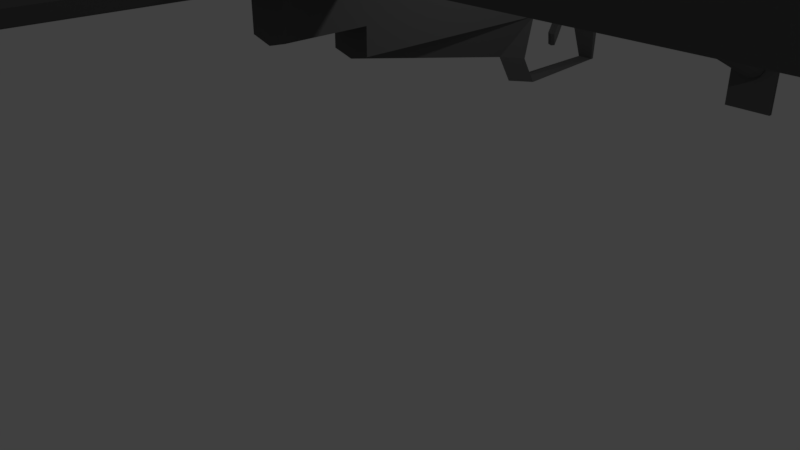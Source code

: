 # Source: sten.blend  (saved by Blender 2.79.0; exported with 4.5.12 LTS)
import bpy
from mathutils import Matrix  # noqa: F401  (used for matrix-valued properties, if any)

bpy.ops.wm.read_factory_settings(use_empty=True)
scene = bpy.context.scene
scene.name = 'Scene'

# ---- collections
col_collection_1 = bpy.data.collections.new('Collection 1'); scene.collection.children.link(col_collection_1)

# ---- materials (node trees are filled in below, after node groups)
mat_material_001 = bpy.data.materials.new('Material.001')
mat_material_001.alpha_threshold = 0.0
mat_material_001.use_transparent_shadow = False
mat_material_001.diffuse_color = (0.1156, 0.1156, 0.1156, 1.0)
mat_material_001.roughness = 0.5

# ---- material node trees

# ---- world
world_world = bpy.data.worlds.new('World'); scene.world = world_world
world_world.color = (0.05088, 0.05088, 0.05088)
world_world.use_sun_shadow = False
world_world.sun_shadow_jitter_overblur = 0.0
world_world.cycles.sampling_method = 'MANUAL'

# ---- cameras
cam_camera = bpy.data.cameras.new('Camera')
cam_camera.clip_end = 100.0
cam_camera.lens = 35.0
cam_camera.sensor_width = 32.0
cam_camera.sensor_height = 18.0
cam_camera.ortho_scale = 7.314
cam_camera.dof.focus_distance = 0.0
cam_camera.dof.aperture_fstop = 128.0

# ---- lights
light_lamp = bpy.data.lights.new('Lamp', 'POINT')
light_lamp.transmission_factor = 0.0
light_lamp.cutoff_distance = 30.0
light_lamp.energy = 100.0
light_lamp.shadow_buffer_clip_start = 1.001
light_lamp.shadow_soft_size = 0.1
light_lamp.shadow_maximum_resolution = 0.006
light_lamp.use_absolute_resolution = True

# ---- meshes
me_cylinder_001 = bpy.data.meshes.new('Cylinder.001')
me_cylinder_001.from_pydata([(0.0, 1.0, -1.0), (0.0, 1.0, 1.0), (0.5, 0.866, -1.0), (0.5, 0.866, 1.0), (0.866, 0.5, -1.0), (0.866, 0.5, 1.0), (1.0, -4.371e-08, -1.0), (1.0, -4.371e-08, 1.0), (0.866, -0.5, -1.0), (0.866, -0.5, 1.0), (0.5, -0.866, -1.0), (0.5, -0.866, 1.0), (1.51e-07, -1.0, -1.0), (-0.5, -0.866, -1.0), (-0.5, -0.866, 1.0), (-0.866, -0.5, -1.0), (-0.866, -0.5, 1.0), (-1.0, -4.649e-07, -1.0), (-1.0, -4.649e-07, 1.0), (-0.866, 0.5, -1.0), (-0.866, 0.5, 1.0), (-0.5, 0.866, -1.0), (-0.5, 0.866, 1.0), (4.705e-07, 0.9122, -8.468), (0.4561, 0.79, -8.468), (0.79, 0.4561, -8.468), (0.9122, 3.969e-08, -8.468), (0.79, -0.4561, -8.468), (0.4561, -0.79, -8.468), (6.083e-07, -0.9122, -8.468), (-0.4561, -0.79, -8.468), (-0.79, -0.4561, -8.468), (-0.9122, -3.445e-07, -8.468), (-0.79, 0.4561, -8.468), (-0.4561, 0.79, -8.468), (4.725e-07, 0.441, -8.933), (0.2205, 0.3819, -8.933), (0.3819, 0.2205, -8.933), (0.441, -4.839e-08, -8.933), (0.3819, -0.2205, -8.933), (0.2205, -0.3819, -8.933), (5.391e-07, -0.441, -8.933), (-0.2205, -0.3819, -8.933), (-0.3819, -0.2205, -8.933), (-0.441, -2.341e-07, -8.933), (-0.3819, 0.2205, -8.933), (-0.2205, 0.3819, -8.933), (1.185e-07, 0.441, -11.09), (0.2205, 0.3819, -11.09), (0.3819, 0.2205, -11.09), (0.441, -1.312e-08, -11.09), (0.3819, -0.2205, -11.09), (0.2205, -0.3819, -11.09), (1.851e-07, -0.441, -11.09), (-0.2205, -0.3819, -11.09), (-0.3819, -0.2205, -11.09), (-0.441, -1.989e-07, -11.09), (-0.3819, 0.2205, -11.09), (-0.2205, 0.3819, -11.09), (5.905e-07, 0.441, -13.87), (0.2205, 0.3819, -13.87), (0.3819, 0.2205, -13.87), (0.441, 4.96e-08, -13.87), (0.3819, -0.2205, -13.87), (0.2205, -0.3819, -13.87), (6.571e-07, -0.441, -13.87), (-0.2205, -0.3819, -13.87), (-0.3819, -0.2205, -13.87), (-0.441, -1.361e-07, -13.87), (-0.3819, 0.2205, -13.87), (-0.2205, 0.3819, -13.87), (2.319e-06, 0.2928, -14.69), (0.1464, 0.2536, -14.69), (0.2536, 0.1464, -14.69), (0.2928, 1.533e-07, -14.69), (0.2536, -0.1464, -14.69), (0.1464, -0.2536, -14.69), (2.307e-06, -0.2928, -14.69), (-0.1464, -0.2536, -14.69), (-0.2535, -0.1464, -14.69), (-0.2928, 6.369e-08, -14.69), (-0.2535, 0.1464, -14.69), (-0.1464, 0.2536, -14.69), (5.654e-07, 1.024, -13.87), (0.2205, 0.9648, -13.87), (-0.2205, 0.9648, -13.87), (2.218e-06, 1.024, -14.69), (0.2205, 0.9648, -14.69), (-0.2205, 0.9648, -14.69), (2.243e-06, 0.441, -14.69), (0.2205, 0.3819, -14.69), (0.3819, 0.2205, -14.69), (0.441, 8.51e-08, -14.69), (0.3819, -0.2205, -14.69), (0.2205, -0.3819, -14.69), (2.309e-06, -0.441, -14.69), (-0.2205, -0.3819, -14.69), (-0.3819, -0.2205, -14.69), (-0.441, -1.006e-07, -14.69), (-0.3819, 0.2205, -14.69), (-0.2205, 0.3819, -14.69), (-11.26, -0.5, 1.0), (-11.26, -0.5, -1.0), (-11.4, -5.454e-06, -1.0), (-11.4, -5.454e-06, 1.0), (-11.26, 0.5, -1.0), (-11.26, 0.5, 1.0), (0.5081, 0.88, 6.298), (3.543e-07, 1.016, 6.298), (0.88, 0.5081, 6.298), (1.016, -9.677e-08, 6.298), (0.88, -0.5081, 6.298), (0.5081, -0.88, 6.298), (5.077e-07, -1.016, 6.298), (-0.5081, -0.88, 6.298), (-0.88, -0.5081, 6.298), (-1.016, -5.248e-07, 6.298), (-0.88, 0.5081, 6.298), (-0.5081, 0.88, 6.298), (0.5081, 0.88, 6.298), (3.543e-07, 1.016, 6.298), (0.88, 0.5081, 6.298), (1.016, -9.677e-08, 6.298), (0.88, -0.5081, 6.298), (0.5081, -0.88, 6.298), (5.077e-07, -1.016, 6.298), (-0.5081, -0.88, 6.298), (-0.88, -0.5081, 6.298), (-1.016, -5.248e-07, 6.298), (-0.88, 0.5081, 6.298), (-0.5081, 0.88, 6.298), (-0.933, -0.25, -1.0), (-6.065, -0.5, -1.0), (-11.33, -0.25, -1.0), (-6.199, -2.96e-06, -1.0), (-6.132, -0.25, -1.0), (-0.9665, -0.125, -1.0), (-8.664, -0.5, -1.0), (-11.36, -0.125, -1.0), (-3.599, -1.712e-06, -1.0), (-0.8995, -0.375, -1.0), (-3.465, -0.5, -1.0), (-11.3, -0.375, -1.0), (-8.798, -4.207e-06, -1.0), (-8.731, -0.25, -1.0), (-3.532, -0.25, -1.0), (-6.165, -0.125, -1.0), (-6.098, -0.375, -1.0), (-3.499, -0.375, -1.0), (-3.566, -0.125, -1.0), (-8.765, -0.125, -1.0), (-8.698, -0.375, -1.0), (-0.933, 0.25, -1.0), (-11.33, 0.25, -1.0), (-2.3, -1.089e-06, -1.0), (-6.065, 0.5, -1.0), (-7.499, -3.583e-06, -1.0), (-4.899, -2.336e-06, -1.0), (-10.1, -4.831e-06, -1.0), (-0.8995, 0.375, -1.0), (-11.3, 0.375, -1.0), (-1.65, -7.767e-07, -1.0), (-8.664, 0.5, -1.0), (-6.849, -3.271e-06, -1.0), (-4.249, -2.024e-06, -1.0), (-9.448, -4.519e-06, -1.0), (-0.9665, 0.125, -1.0), (-11.36, 0.125, -1.0), (-2.95, -1.4e-06, -1.0), (-3.465, 0.5, -1.0), (-8.148, -3.895e-06, -1.0), (-5.549, -2.648e-06, -1.0), (-10.75, -5.142e-06, -1.0), (-0.8828, 0.4375, -1.0), (-11.28, 0.4375, -1.0), (-1.325, -6.208e-07, -1.0), (-9.964, 0.5, -1.0), (-6.524, -3.116e-06, -1.0), (-3.924, -1.868e-06, -1.0), (-9.123, -4.363e-06, -1.0), (-0.9498, 0.1875, -1.0), (-11.35, 0.1875, -1.0), (-2.625, -1.245e-06, -1.0), (-4.765, 0.5, -1.0), (-7.824, -3.739e-06, -1.0), (-5.224, -2.492e-06, -1.0), (-10.42, -4.987e-06, -1.0), (-0.9163, 0.3125, -1.0), (-11.31, 0.3125, -1.0), (-1.975, -9.327e-07, -1.0), (-7.365, 0.5, -1.0), (-7.174, -3.427e-06, -1.0), (-4.574, -2.18e-06, -1.0), (-9.773, -4.675e-06, -1.0), (-0.9833, 0.0625, -1.0), (-11.38, 0.06249, -1.0), (-3.275, -1.556e-06, -1.0), (-2.166, 0.5, -1.0), (-8.473, -4.051e-06, -1.0), (-5.874, -2.804e-06, -1.0), (-11.07, -5.298e-06, -1.0), (-0.866, 0.5, 0.0), (-11.26, 0.5, 0.0), (-10.61, 0.5, -1.0), (-6.065, 0.5, 1.0), (-5.415, 0.5, -1.0), (-8.014, 0.5, -1.0), (-2.816, 0.5, -1.0), (-9.314, 0.5, -1.0), (-4.115, 0.5, -1.0), (-6.715, 0.5, -1.0), (-1.516, 0.5, -1.0), (-0.866, 0.5, -0.5), (-11.26, 0.5, -0.5), (-10.94, 0.5, -1.0), (-3.465, 0.5, 1.0), (-5.74, 0.5, -1.0), (-8.339, 0.5, -1.0), (-3.141, 0.5, -1.0), (-9.639, 0.5, -1.0), (-4.44, 0.5, -1.0), (-7.04, 0.5, -1.0), (-1.841, 0.5, -1.0), (-0.866, 0.5, 0.5), (-11.26, 0.5, 0.5), (-10.29, 0.5, -1.0), (-8.664, 0.5, 1.0), (-5.09, 0.5, -1.0), (-7.69, 0.5, -1.0), (-2.491, 0.5, -1.0), (-8.989, 0.5, -1.0), (-3.79, 0.5, -1.0), (-6.39, 0.5, -1.0), (-1.191, 0.5, -1.0), (-0.866, 0.5, -0.75), (-11.26, 0.5, -0.75), (-11.1, 0.5, -1.0), (-2.166, 0.5, 1.0), (-5.902, 0.5, -1.0), (-8.502, 0.5, -1.0), (-3.303, 0.5, -1.0), (-9.802, 0.5, -1.0), (-4.603, 0.5, -1.0), (-7.202, 0.5, -1.0), (-2.003, 0.5, -1.0), (-0.866, 0.5, 0.25), (-11.26, 0.5, 0.25), (-10.45, 0.5, -1.0), (-7.365, 0.5, 1.0), (-5.253, 0.5, -1.0), (-7.852, 0.5, -1.0), (-2.653, 0.5, -1.0), (-9.152, 0.5, -1.0), (-3.953, 0.5, -1.0), (-6.552, 0.5, -1.0), (-1.353, 0.5, -1.0), (-0.866, 0.5, -0.25), (-11.26, 0.5, -0.25), (-10.78, 0.5, -1.0), (-4.765, 0.5, 1.0), (-5.577, 0.5, -1.0), (-8.177, 0.5, -1.0), (-2.978, 0.5, -1.0), (-9.477, 0.5, -1.0), (-4.278, 0.5, -1.0), (-6.877, 0.5, -1.0), (-1.678, 0.5, -1.0), (-0.866, 0.5, 0.75), (-11.26, 0.5, 0.75), (-10.13, 0.5, -1.0), (-9.964, 0.5, 1.0), (-4.928, 0.5, -1.0), (-7.527, 0.5, -1.0), (-2.328, 0.5, -1.0), (-8.827, 0.5, -1.0), (-3.628, 0.5, -1.0), (-6.227, 0.5, -1.0), (-1.028, 0.5, -1.0), (-0.866, 0.5, -0.875), (-11.26, 0.5, -0.875), (-11.18, 0.5, -1.0), (-1.516, 0.5, 1.0), (-5.984, 0.5, -1.0), (-8.583, 0.5, -1.0), (-3.384, 0.5, -1.0), (-9.883, 0.5, -1.0), (-4.684, 0.5, -1.0), (-7.283, 0.5, -1.0), (-2.085, 0.5, -1.0), (-0.866, 0.5, 0.125), (-11.26, 0.5, 0.125), (-10.53, 0.5, -1.0), (-6.715, 0.5, 1.0), (-5.334, 0.5, -1.0), (-7.933, 0.5, -1.0), (-2.734, 0.5, -1.0), (-9.233, 0.5, -1.0), (-4.034, 0.5, -1.0), (-6.634, 0.5, -1.0), (-1.435, 0.5, -1.0), (-0.866, 0.5, -0.375), (-11.26, 0.5, -0.375), (-10.86, 0.5, -1.0), (-4.115, 0.5, 1.0), (-5.659, 0.5, -1.0), (-8.258, 0.5, -1.0), (-3.059, 0.5, -1.0), (-9.558, 0.5, -1.0), (-4.359, 0.5, -1.0), (-6.958, 0.5, -1.0), (-1.76, 0.5, -1.0), (-0.866, 0.5, 0.625), (-11.26, 0.5, 0.625), (-10.21, 0.5, -1.0), (-9.314, 0.5, 1.0), (-5.009, 0.5, -1.0), (-7.608, 0.5, -1.0), (-2.409, 0.5, -1.0), (-8.908, 0.5, -1.0), (-3.709, 0.5, -1.0), (-6.309, 0.5, -1.0), (-1.11, 0.5, -1.0), (-0.866, 0.5, -0.625), (-11.26, 0.5, -0.625), (-11.02, 0.5, -1.0), (-2.816, 0.5, 1.0), (-5.821, 0.5, -1.0), (-8.421, 0.5, -1.0), (-3.222, 0.5, -1.0), (-9.72, 0.5, -1.0), (-4.521, 0.5, -1.0), (-7.121, 0.5, -1.0), (-1.922, 0.5, -1.0), (-0.866, 0.5, 0.375), (-11.26, 0.5, 0.375), (-10.37, 0.5, -1.0), (-8.014, 0.5, 1.0), (-5.171, 0.5, -1.0), (-7.771, 0.5, -1.0), (-2.572, 0.5, -1.0), (-9.07, 0.5, -1.0), (-3.872, 0.5, -1.0), (-6.471, 0.5, -1.0), (-1.272, 0.5, -1.0), (-0.866, 0.5, -0.125), (-11.26, 0.5, -0.125), (-10.7, 0.5, -1.0), (-5.415, 0.5, 1.0), (-5.496, 0.5, -1.0), (-8.096, 0.5, -1.0), (-2.897, 0.5, -1.0), (-9.395, 0.5, -1.0), (-4.197, 0.5, -1.0), (-6.796, 0.5, -1.0), (-1.597, 0.5, -1.0), (-0.866, 0.5, 0.875), (-11.26, 0.5, 0.875), (-10.05, 0.5, -1.0), (-10.61, 0.5, 1.0), (-4.846, 0.5, -1.0), (-7.446, 0.5, -1.0), (-2.247, 0.5, -1.0), (-8.746, 0.5, -1.0), (-3.547, 0.5, -1.0), (-6.146, 0.5, -1.0), (-0.9473, 0.5, -1.0), (-0.866, 0.5, -0.9375), (-11.26, 0.5, -0.9375), (-11.22, 0.5, -1.0), (-1.191, 0.5, 1.0), (-6.024, 0.5, -1.0), (-8.624, 0.5, -1.0), (-3.425, 0.5, -1.0), (-9.923, 0.5, -1.0), (-4.725, 0.5, -1.0), (-7.324, 0.5, -1.0), (-2.125, 0.5, -1.0), (-0.866, 0.5, 0.0625), (-11.26, 0.5, 0.0625), (-10.57, 0.5, -1.0), (-6.39, 0.5, 1.0), (-5.374, 0.5, -1.0), (-7.974, 0.5, -1.0), (-2.775, 0.5, -1.0), (-9.274, 0.5, -1.0), (-4.075, 0.5, -1.0), (-6.674, 0.5, -1.0), (-1.475, 0.5, -1.0), (-0.866, 0.5, -0.4375), (-11.26, 0.5, -0.4375), (-10.9, 0.5, -1.0), (-3.79, 0.5, 1.0), (-5.699, 0.5, -1.0), (-8.299, 0.5, -1.0), (-3.1, 0.5, -1.0), (-9.598, 0.5, -1.0), (-4.4, 0.5, -1.0), (-6.999, 0.5, -1.0), (-1.8, 0.5, -1.0), (-0.866, 0.5, 0.5625), (-11.26, 0.5, 0.5625), (-10.25, 0.5, -1.0), (-8.989, 0.5, 1.0), (-5.049, 0.5, -1.0), (-7.649, 0.5, -1.0), (-2.45, 0.5, -1.0), (-8.949, 0.5, -1.0), (-3.75, 0.5, -1.0), (-6.349, 0.5, -1.0), (-1.15, 0.5, -1.0), (-0.866, 0.5, -0.6875), (-11.26, 0.5, -0.6875), (-11.06, 0.5, -1.0), (-2.491, 0.5, 1.0), (-5.862, 0.5, -1.0), (-8.461, 0.5, -1.0), (-3.262, 0.5, -1.0), (-9.761, 0.5, -1.0), (-4.562, 0.5, -1.0), (-7.162, 0.5, -1.0), (-1.963, 0.5, -1.0), (-0.866, 0.5, 0.3125), (-11.26, 0.5, 0.3125), (-10.41, 0.5, -1.0), (-7.69, 0.5, 1.0), (-5.212, 0.5, -1.0), (-7.811, 0.5, -1.0), (-2.613, 0.5, -1.0), (-9.111, 0.5, -1.0), (-3.912, 0.5, -1.0), (-6.512, 0.5, -1.0), (-1.313, 0.5, -1.0), (-0.866, 0.5, -0.1875), (-11.26, 0.5, -0.1875), (-10.74, 0.5, -1.0), (-5.09, 0.5, 1.0), (-5.537, 0.5, -1.0), (-8.136, 0.5, -1.0), (-2.937, 0.5, -1.0), (-9.436, 0.5, -1.0), (-4.237, 0.5, -1.0), (-6.837, 0.5, -1.0), (-1.638, 0.5, -1.0), (-0.866, 0.5, 0.8125), (-11.26, 0.5, 0.8125), (-10.09, 0.5, -1.0), (-10.29, 0.5, 1.0), (-4.887, 0.5, -1.0), (-7.486, 0.5, -1.0), (-2.288, 0.5, -1.0), (-8.786, 0.5, -1.0), (-3.587, 0.5, -1.0), (-6.187, 0.5, -1.0), (-0.9879, 0.5, -1.0), (-0.866, 0.5, -0.8125), (-11.26, 0.5, -0.8125), (-11.14, 0.5, -1.0), (-1.841, 0.5, 1.0), (-5.943, 0.5, -1.0), (-8.542, 0.5, -1.0), (-3.344, 0.5, -1.0), (-9.842, 0.5, -1.0), (-4.643, 0.5, -1.0), (-7.243, 0.5, -1.0), (-2.044, 0.5, -1.0), (-0.866, 0.5, 0.1875), (-11.26, 0.5, 0.1875), (-10.49, 0.5, -1.0), (-7.04, 0.5, 1.0), (-5.293, 0.5, -1.0), (-7.893, 0.5, -1.0), (-2.694, 0.5, -1.0), (-9.192, 0.5, -1.0), (-3.993, 0.5, -1.0), (-6.593, 0.5, -1.0), (-1.394, 0.5, -1.0), (-0.866, 0.5, -0.3125), (-11.26, 0.5, -0.3125), (-10.82, 0.5, -1.0), (-4.44, 0.5, 1.0), (-5.618, 0.5, -1.0), (-8.218, 0.5, -1.0), (-3.019, 0.5, -1.0), (-9.517, 0.5, -1.0), (-4.318, 0.5, -1.0), (-6.918, 0.5, -1.0), (-1.719, 0.5, -1.0), (-0.866, 0.5, 0.6875), (-11.26, 0.5, 0.6875), (-10.17, 0.5, -1.0), (-9.639, 0.5, 1.0), (-4.968, 0.5, -1.0), (-7.568, 0.5, -1.0), (-2.369, 0.5, -1.0), (-8.867, 0.5, -1.0), (-3.669, 0.5, -1.0), (-6.268, 0.5, -1.0), (-1.069, 0.5, -1.0), (-0.866, 0.5, -0.5625), (-11.26, 0.5, -0.5625), (-10.98, 0.5, -1.0), (-3.141, 0.5, 1.0), (-5.781, 0.5, -1.0), (-8.38, 0.5, -1.0), (-3.181, 0.5, -1.0), (-9.68, 0.5, -1.0), (-4.481, 0.5, -1.0), (-7.08, 0.5, -1.0), (-1.881, 0.5, -1.0), (-0.866, 0.5, 0.4375), (-11.26, 0.5, 0.4375), (-10.33, 0.5, -1.0), (-8.339, 0.5, 1.0), (-5.131, 0.5, -1.0), (-7.73, 0.5, -1.0), (-2.531, 0.5, -1.0), (-9.03, 0.5, -1.0), (-3.831, 0.5, -1.0), (-6.43, 0.5, -1.0), (-1.232, 0.5, -1.0), (-0.866, 0.5, -0.0625), (-11.26, 0.5, -0.0625), (-10.65, 0.5, -1.0), (-5.74, 0.5, 1.0), (-5.456, 0.5, -1.0), (-8.055, 0.5, -1.0), (-2.856, 0.5, -1.0), (-9.355, 0.5, -1.0), (-4.156, 0.5, -1.0), (-6.755, 0.5, -1.0), (-1.556, 0.5, -1.0), (-0.866, 0.5, 0.9375), (-11.26, 0.5, 0.9375), (-10.0, 0.5, -1.0), (-10.94, 0.5, 1.0), (-4.806, 0.5, -1.0), (-7.405, 0.5, -1.0), (-2.206, 0.5, -1.0), (-8.705, 0.5, -1.0), (-3.506, 0.5, -1.0), (-6.106, 0.5, -1.0), (-0.9066, 0.5, -1.0), (0.3053, 0.88, 9.4), (3.53e-07, 2.06, 9.4), (0.88, 0.5081, 9.4), (1.016, -2.323e-07, 9.4), (0.88, -0.5081, 9.4), (0.5081, -0.88, 9.4), (-8.231e-08, -1.016, 9.4), (-0.5081, -0.88, 9.4), (-0.88, -0.5081, 9.4), (-1.016, -6.603e-07, 9.4), (-0.88, 0.5081, 9.4), (-0.2802, 0.88, 9.4), (0.254, 0.9481, 6.298), (-0.254, 0.9481, 6.298), (0.05123, 1.646, 9.4), (-0.02618, 1.646, 9.4), (-0.2802, 0.88, 7.849), (6.48e-07, 2.06, 7.849), (0.3053, 0.88, 7.849), (0.05123, 1.646, 7.849), (-0.02618, 1.646, 7.849), (-0.2213, 1.992, 8.773), (-0.1795, 1.95, 8.773), (-0.1302, 1.917, 8.773), (-0.07546, 1.894, 8.773), (-0.01733, 1.883, 8.773), (0.04195, 1.883, 8.773), (0.1001, 1.894, 8.773), (0.1549, 1.917, 8.773), (0.2042, 1.95, 8.773), (0.2462, 1.992, 8.773), (0.2792, 2.041, 8.773), (0.3019, 2.096, 8.773), (0.3135, 2.154, 8.774), (0.3136, 2.213, 8.774), (0.3021, 2.271, 8.774), (0.2795, 2.326, 8.774), (0.2466, 2.375, 8.774), (0.2047, 2.417, 8.774), (0.1554, 2.45, 8.774), (0.1007, 2.473, 8.774), (0.04258, 2.484, 8.774), (-0.0167, 2.485, 8.774), (-0.07485, 2.473, 8.774), (-0.1296, 2.45, 8.774), (-0.179, 2.418, 8.774), (-0.2209, 2.376, 8.774), (-0.2539, 2.326, 8.774), (-0.2767, 2.272, 8.774), (-0.2883, 2.214, 8.774), (-0.2883, 2.154, 8.773), (-0.2768, 2.096, 8.773), (-0.2542, 2.041, 8.773), (-0.1794, 1.95, 8.715), (-0.2213, 1.992, 8.715), (-0.1302, 1.917, 8.715), (-0.07545, 1.894, 8.715), (-0.01732, 1.883, 8.715), (0.04196, 1.883, 8.715), (0.1001, 1.894, 8.715), (0.1549, 1.917, 8.715), (0.2042, 1.95, 8.715), (0.2462, 1.992, 8.715), (0.2792, 2.041, 8.715), (0.3019, 2.096, 8.715), (0.3135, 2.154, 8.715), (0.3136, 2.213, 8.715), (0.3021, 2.271, 8.716), (0.2795, 2.326, 8.716), (0.2466, 2.375, 8.716), (0.2047, 2.417, 8.716), (0.1555, 2.45, 8.716), (0.1007, 2.473, 8.716), (0.04258, 2.485, 8.716), (-0.01669, 2.485, 8.716), (-0.07485, 2.473, 8.716), (-0.1296, 2.451, 8.716), (-0.179, 2.418, 8.716), (-0.2209, 2.376, 8.716), (-0.2539, 2.327, 8.716), (-0.2766, 2.272, 8.716), (-0.2883, 2.214, 8.715), (-0.2883, 2.154, 8.715), (-0.2768, 2.096, 8.715), (-0.2542, 2.041, 8.715), (-0.1795, 1.948, 9.388), (-0.2214, 1.99, 9.388), (-0.1303, 1.915, 9.388), (-0.07554, 1.893, 9.388), (-0.01742, 1.881, 9.388), (0.04186, 1.881, 9.388), (0.1, 1.892, 9.388), (0.1548, 1.915, 9.388), (0.2041, 1.948, 9.388), (0.2461, 1.99, 9.388), (0.2791, 2.039, 9.388), (0.3018, 2.094, 9.388), (0.3134, 2.152, 9.388), (0.3135, 2.211, 9.389), (0.302, 2.269, 9.389), (0.2794, 2.324, 9.389), (0.2465, 2.374, 9.389), (0.2046, 2.415, 9.389), (0.1554, 2.448, 9.389), (0.1006, 2.471, 9.389), (0.04249, 2.483, 9.389), (-0.01679, 2.483, 9.389), (-0.07494, 2.471, 9.389), (-0.1297, 2.449, 9.389), (-0.1791, 2.416, 9.389), (-0.221, 2.374, 9.389), (-0.254, 2.325, 9.389), (-0.2767, 2.27, 9.389), (-0.2884, 2.212, 9.388), (-0.2884, 2.153, 9.388), (-0.2769, 2.094, 9.388), (-0.2543, 2.04, 9.388), (-0.1793, 1.953, 7.853), (-0.2212, 1.995, 7.853), (-0.1301, 1.92, 7.853), (-0.07533, 1.897, 7.853), (-0.0172, 1.885, 7.853), (0.04208, 1.885, 7.853), (0.1002, 1.897, 7.853), (0.155, 1.919, 7.853), (0.2043, 1.952, 7.853), (0.2463, 1.994, 7.854), (0.2793, 2.043, 7.854), (0.302, 2.098, 7.854), (0.3137, 2.156, 7.854), (0.3137, 2.215, 7.854), (0.3022, 2.274, 7.854), (0.2796, 2.328, 7.854), (0.2467, 2.378, 7.855), (0.2048, 2.42, 7.855), (0.1556, 2.453, 7.855), (0.1008, 2.475, 7.855), (0.0427, 2.487, 7.855), (-0.01657, 2.487, 7.855), (-0.07473, 2.476, 7.855), (-0.1295, 2.453, 7.855), (-0.1788, 2.42, 7.855), (-0.2208, 2.378, 7.855), (-0.2538, 2.329, 7.854), (-0.2765, 2.274, 7.854), (-0.2881, 2.216, 7.854), (-0.2882, 2.157, 7.854), (-0.2767, 2.099, 7.854), (-0.2541, 2.044, 7.854), (0.5, 0.866, -1.0), (0.866, 0.5, -1.0), (1.0, -4.371e-08, -1.0), (0.4561, 0.79, -8.468), (0.79, 0.4561, -8.468), (0.9122, 3.969e-08, -8.468), (0.88, 0.5081, 5.637), (1.016, -6.787e-08, 5.637), (0.88, -0.5081, 5.637), (0.5, -1.938, 0.9971), (0.5, -1.938, -1.003), (1.67e-06, -2.072, -1.003), (1.67e-06, -2.072, 0.9971), (-0.5, -1.938, -1.003), (-0.5, -1.938, 0.9971), (2.027e-06, -2.088, 6.296), (0.5081, -1.952, 6.296), (-0.5081, -1.952, 6.296), (1.895e-06, -2.432, 6.295), (0.3154, -2.347, 6.295), (-0.3154, -2.347, 6.295), (-0.01, -1.853, 9.369), (0.6299, -1.681, 9.369), (-0.6499, -1.681, 9.369), (1.786e-06, -2.703, 0.9961), (0.5, -2.569, 0.9961), (-0.5, -2.569, 0.9961), (-0.5081, -2.583, 6.295), (0.3154, -3.66, 6.295), (-0.3154, -3.659, 6.295), (2.027e-06, -2.088, 6.536), (-0.0008183, -3.574, 5.719), (2.027e-06, -2.088, 6.641), (-0.3154, -3.659, 6.295), (0.3154, -3.66, 6.295), (0.2127, -4.273, 9.396), (-0.1975, -4.273, 9.396), (-0.01, -2.088, 9.038), (0.4981, -1.952, 9.038), (-0.5181, -1.952, 9.038), (0.005584, -6.968, 19.49), (-0.2135, -6.923, 19.51), (0.005587, -1.931, 8.69), (0.005586, -2.358, 9.606), (-0.2135, -1.885, 8.712), (-0.2135, -2.312, 9.627), (-0.3893, -1.758, 8.771), (-0.3893, -2.185, 9.686), (-0.4868, -1.575, 8.856), (-0.4868, -2.002, 9.772), (-0.4868, -1.371, 8.951), (-0.4868, -1.798, 9.867), (-0.3893, -1.188, 9.037), (-0.3893, -1.615, 9.952), (-0.2135, -1.061, 9.096), (-0.2135, -1.488, 10.01), (0.005587, -1.015, 9.117), (0.005587, -1.442, 10.03), (0.2247, -1.061, 9.096), (0.2247, -1.488, 10.01), (0.4004, -1.188, 9.037), (0.4004, -1.615, 9.952), (0.4979, -1.371, 8.951), (0.4979, -1.798, 9.867), (0.4979, -1.575, 8.856), (0.4979, -2.002, 9.772), (0.4004, -1.758, 8.771), (0.4004, -2.185, 9.686), (0.2247, -1.885, 8.712), (0.2247, -2.312, 9.627), (-0.3893, -6.796, 19.57), (-0.4868, -6.613, 19.66), (-0.4868, -6.409, 19.75), (-0.3893, -6.225, 19.84), (-0.2135, -6.098, 19.9), (0.005585, -6.053, 19.92), (0.2247, -6.098, 19.9), (0.4004, -6.225, 19.84), (0.4979, -6.409, 19.75), (0.4979, -6.613, 19.66), (0.4004, -6.796, 19.57), (0.2247, -6.923, 19.51), (0.8349, -7.359, 19.95), (-0.8991, -7.359, 19.95), (0.8349, -5.625, 19.95), (-0.8991, -5.625, 19.95), (0.8349, -5.625, 19.8), (0.8349, -7.359, 19.8), (-0.8991, -7.359, 19.8), (-0.8991, -5.625, 19.8), (-0.8991, -4.997, 19.95), (0.8349, -4.997, 19.95), (-0.8991, -4.997, 19.8), (0.8349, -4.997, 19.8), (0.8349, -8.25, 19.95), (-0.8991, -8.25, 19.95), (0.8349, -8.25, 19.8), (-0.8991, -8.25, 19.8), (0.005587, -1.742, 8.669), (-0.09441, -1.721, 8.678), (-0.269, -1.672, 8.811), (-0.3369, -1.544, 8.871), (-0.3369, -1.402, 8.937), (-0.269, -1.275, 8.996), (-0.1468, -1.186, 9.038), (0.005587, -1.155, 9.052), (0.158, -1.186, 9.038), (0.2802, -1.275, 8.996), (0.348, -1.402, 8.937), (0.348, -1.544, 8.871), (0.2802, -1.672, 8.811), (0.1056, -1.721, 8.678), (0.005586, -1.581, 8.324), (-0.09441, -1.561, 8.333), (-0.269, -1.427, 8.286), (-0.3369, -1.299, 8.346), (-0.3369, -1.157, 8.412), (-0.269, -1.03, 8.471), (-0.1468, -0.9412, 8.512), (0.005586, -0.9097, 8.527), (0.158, -0.9412, 8.512), (0.2802, -1.03, 8.471), (0.348, -1.157, 8.412), (0.348, -1.299, 8.346), (0.2802, -1.427, 8.286), (0.1056, -1.561, 8.333), (0.005587, -1.742, 8.669), (-0.09441, -1.721, 8.678), (0.1056, -1.721, 8.678), (0.005586, -1.581, 8.324), (-0.09441, -1.561, 8.333), (0.1056, -1.561, 8.333), (0.501, -0.8677, 1.646), (0.5021, -0.8697, 2.403), (0.5033, -0.8717, 3.16), (0.5044, -0.8737, 3.917), (0.5056, -0.8757, 4.674), (0.5067, -0.8777, 5.431), (0.8677, -0.501, 1.646), (0.8697, -0.5021, 2.403), (0.8717, -0.5033, 3.16), (0.8737, -0.5044, 3.917), (0.8757, -0.5056, 4.674), (0.8777, -0.5067, 5.431), (0.501, -1.94, 1.644), (0.5021, -1.942, 2.4), (0.5033, -1.944, 3.157), (0.5044, -1.946, 3.914), (0.5056, -1.948, 4.671), (0.5068, -1.95, 5.428), (-0.0001425, -2.856, 1.827), (-0.0003115, -3.036, 2.8), (-0.0004804, -3.215, 3.773), (-0.0006494, -3.394, 4.746), (-0.0008183, -3.574, 5.719), (0.501, -2.571, 1.643), (0.5021, -2.573, 2.4), (0.5033, -2.575, 3.156), (0.5044, -2.577, 3.913), (0.5056, -2.579, 4.67), (0.5056, -1.948, 6.292), (0.5056, -2.579, 6.291), (0.005586, -3.2, 7.989), (-0.09442, -3.179, 7.998), (0.1056, -3.179, 7.998), (0.005586, -2.9, 7.953), (-0.09442, -2.879, 7.962), (0.1056, -2.879, 7.962), (0.2536, -0.1464, -14.69), (0.2928, 1.533e-07, -14.69), (0.2536, 0.1464, -14.69), (-0.2536, 0.1464, 9.498), (-0.1465, 0.2536, 9.498), (-0.1465, -0.2536, 9.498), (-0.2928, -9.934e-07, 9.498), (-0.2536, -0.1464, 9.498), (0.2535, -0.1464, 9.498), (-6.543e-05, -0.2928, 9.498), (0.1463, -0.2536, 9.498), (-6.542e-05, 0.2928, 9.498), (0.1463, 0.2536, 9.498), (0.2927, -9.038e-07, 9.498), (0.2535, 0.1464, 9.498), (-0.1464, 0.2536, -14.69), (-0.2535, 0.1464, -14.69), (-0.2928, 6.369e-08, -14.69), (-0.2535, -0.1464, -14.69), (0.1464, 0.2536, -14.69), (2.319e-06, 0.2928, -14.69), (0.3231, -4.334, 6.682), (-0.1464, -0.2536, -14.69), (2.307e-06, -0.2928, -14.69), (0.1464, -0.2536, -14.69), (0.3154, -4.338, 6.692), (-0.3154, -4.337, 6.692), (-0.0008187, -4.252, 6.117), (0.2127, -4.284, 9.327), (0.4981, -1.962, 8.763), (-0.1975, -4.284, 9.327), (-0.5181, -1.962, 8.763), (0.005586, -3.472, 7.859), (-0.09442, -3.452, 7.868), (0.1056, -3.452, 7.868), (0.005585, -3.172, 7.823), (-0.09442, -3.151, 7.832), (0.1056, -3.151, 7.832), (0.005585, -3.656, 7.754), (-0.09442, -3.635, 7.764), (0.1056, -3.635, 7.764), (0.005585, -3.356, 7.718), (-0.09442, -3.335, 7.728), (0.1056, -3.335, 7.728), (-0.3581, 10.93, 3.796), (-0.3459, 11.07, 3.738), (0.4869, 10.65, 3.738), (0.4579, 10.57, 3.796), (-0.2855, 10.72, 3.796), (-0.2005, 1.969, 9.388), (-0.1549, 1.932, 9.388), (-0.1029, 1.904, 9.388), (-0.04648, 1.887, 9.388), (0.01222, 1.881, 9.388), (0.07094, 1.887, 9.388), (0.1274, 1.904, 9.388), (0.1795, 1.932, 9.388), (0.2251, 1.969, 9.388), (0.2626, 2.014, 9.388), (0.2904, 2.066, 9.388), (0.3076, 2.123, 9.388), (0.3135, 2.182, 9.388), (0.3077, 2.24, 9.389), (0.2907, 2.297, 9.389), (0.2629, 2.349, 9.389), (0.2255, 2.395, 9.389), (0.18, 2.432, 9.389), (0.128, 2.46, 9.389), (0.07155, 2.477, 9.389), (0.01285, 2.483, 9.389), (-0.04586, 2.477, 9.389), (-0.1023, 2.46, 9.389), (-0.1544, 2.432, 9.389), (-0.2, 2.395, 9.389), (-0.2375, 2.349, 9.389), (-0.2654, 2.297, 9.389), (-0.2826, 2.241, 9.389), (-0.2884, 2.182, 9.388), (-0.2827, 2.124, 9.388), (-0.2656, 2.067, 9.388), (-0.2379, 2.015, 9.388), (-0.2109, 1.98, 9.388), (-0.1672, 1.94, 9.388), (-0.1166, 1.91, 9.388), (-0.06101, 1.89, 9.388), (-0.002597, 1.881, 9.388), (0.0564, 1.884, 9.388), (0.1137, 1.898, 9.388), (0.1671, 1.923, 9.388), (0.2146, 1.958, 9.388), (0.2543, 2.002, 9.388), (0.2848, 2.053, 9.388), (0.3047, 2.108, 9.388), (0.3135, 2.167, 9.388), (0.3106, 2.226, 9.389), (0.2963, 2.283, 9.389), (0.2711, 2.337, 9.389), (0.236, 2.384, 9.389), (0.1923, 2.424, 9.389), (0.1417, 2.454, 9.389), (0.08608, 2.474, 9.389), (0.02767, 2.483, 9.389), (-0.03133, 2.48, 9.389), (-0.08864, 2.466, 9.389), (-0.1421, 2.441, 9.389), (-0.1895, 2.405, 9.389), (-0.2293, 2.362, 9.389), (-0.2597, 2.311, 9.389), (-0.2796, 2.255, 9.389), (-0.2884, 2.197, 9.388), (-0.2855, 2.138, 9.388), (-0.2713, 2.081, 9.388), (-0.2461, 2.027, 9.388), (-0.19, 1.959, 9.388), (-0.1426, 1.924, 9.388), (-0.08923, 1.898, 9.388), (-0.03195, 1.884, 9.388), (0.02704, 1.881, 9.388), (0.08548, 1.89, 9.388), (0.1411, 1.909, 9.388), (0.1918, 1.94, 9.388), (0.2356, 1.979, 9.388), (0.2708, 2.027, 9.388), (0.2961, 2.08, 9.388), (0.3105, 2.137, 9.388), (0.3135, 2.196, 9.389), (0.3049, 2.255, 9.389), (0.285, 2.311, 9.389), (0.2547, 2.361, 9.389), (0.2151, 2.405, 9.389), (0.1677, 2.44, 9.389), (0.1143, 2.466, 9.389), (0.05702, 2.48, 9.389), (-0.00197, 2.483, 9.389), (-0.0604, 2.474, 9.389), (-0.116, 2.454, 9.389), (-0.1667, 2.424, 9.389), (-0.2105, 2.384, 9.389), (-0.2457, 2.337, 9.389), (-0.2711, 2.284, 9.389), (-0.2855, 2.226, 9.389), (-0.2884, 2.167, 9.388), (-0.2798, 2.109, 9.388), (-0.2599, 2.053, 9.388), (-0.2296, 2.003, 9.388), (-0.3349, 1.867, 9.508), (-0.3512, 1.884, 9.508), (-0.267, 1.806, 9.507), (-0.2861, 1.819, 9.508), (-0.1882, 1.758, 9.507), (-0.2095, 1.767, 9.507), (-0.1018, 1.727, 9.507), (-0.1244, 1.732, 9.507), (-0.01101, 1.714, 9.507), (-0.03405, 1.714, 9.507), (0.08071, 1.718, 9.507), (0.05811, 1.714, 9.507), (0.1698, 1.74, 9.507), (0.1485, 1.732, 9.507), (0.2529, 1.78, 9.507), (0.2337, 1.767, 9.507), (0.3267, 1.834, 9.508), (0.3104, 1.818, 9.508), (0.3884, 1.902, 9.508), (0.3756, 1.883, 9.508), (0.4357, 1.981, 9.508), (0.4269, 1.96, 9.508), (0.4668, 2.067, 9.508), (0.4623, 2.045, 9.508), (0.4804, 2.158, 9.509), (0.4803, 2.135, 9.508), (0.476, 2.25, 9.509), (0.4804, 2.227, 9.509), (0.4537, 2.339, 9.509), (0.4625, 2.318, 9.509), (0.4146, 2.422, 9.509), (0.4274, 2.403, 9.509), (0.36, 2.496, 9.509), (0.3762, 2.479, 9.509), (0.292, 2.558, 9.51), (0.3111, 2.545, 9.51), (0.2133, 2.605, 9.51), (0.2346, 2.596, 9.51), (0.1269, 2.636, 9.51), (0.1495, 2.631, 9.51), (0.03605, 2.649, 9.51), (0.05909, 2.649, 9.51), (-0.05567, 2.645, 9.51), (-0.03307, 2.65, 9.51), (-0.1448, 2.623, 9.51), (-0.1235, 2.632, 9.51), (-0.2278, 2.584, 9.51), (-0.2087, 2.596, 9.51), (-0.3017, 2.529, 9.509), (-0.2853, 2.545, 9.509), (-0.3634, 2.461, 9.509), (-0.3506, 2.48, 9.509), (-0.4107, 2.382, 9.509), (-0.4019, 2.404, 9.509), (-0.4417, 2.296, 9.509), (-0.4372, 2.319, 9.509), (-0.4553, 2.205, 9.509), (-0.4553, 2.228, 9.509), (-0.4509, 2.113, 9.508), (-0.4554, 2.136, 9.508), (-0.4287, 2.024, 9.508), (-0.4375, 2.046, 9.508), (-0.3895, 1.941, 9.508), (-0.4023, 1.96, 9.508), (-0.3024, 1.835, 9.508), (-0.3186, 1.851, 9.508), (-0.2287, 1.78, 9.507), (-0.2478, 1.793, 9.507), (-0.1457, 1.741, 9.507), (-0.167, 1.75, 9.507), (-0.05664, 1.718, 9.507), (-0.07923, 1.723, 9.507), (0.03507, 1.714, 9.507), (0.01203, 1.714, 9.507), (0.1259, 1.727, 9.507), (0.1033, 1.723, 9.507), (0.2124, 1.758, 9.507), (0.1911, 1.749, 9.507), (0.2912, 1.805, 9.508), (0.272, 1.792, 9.508), (0.3593, 1.867, 9.508), (0.343, 1.85, 9.508), (0.4141, 1.94, 9.508), (0.4013, 1.921, 9.508), (0.4534, 2.023, 9.508), (0.4446, 2.002, 9.508), (0.4758, 2.112, 9.508), (0.4713, 2.09, 9.508), (0.4804, 2.204, 9.509), (0.4804, 2.181, 9.509), (0.467, 2.295, 9.509), (0.4715, 2.272, 9.509), (0.4362, 2.381, 9.509), (0.4449, 2.36, 9.509), (0.389, 2.46, 9.509), (0.4018, 2.441, 9.509), (0.3274, 2.528, 9.51), (0.3437, 2.512, 9.509), (0.2537, 2.583, 9.51), (0.2729, 2.57, 9.51), (0.1707, 2.623, 9.51), (0.192, 2.614, 9.51), (0.08168, 2.645, 9.51), (0.1043, 2.64, 9.51), (-0.01003, 2.649, 9.51), (0.01301, 2.649, 9.51), (-0.1009, 2.636, 9.51), (-0.07828, 2.641, 9.51), (-0.1874, 2.605, 9.51), (-0.1661, 2.614, 9.51), (-0.2662, 2.558, 9.51), (-0.247, 2.571, 9.51), (-0.3343, 2.497, 9.509), (-0.318, 2.513, 9.509), (-0.389, 2.423, 9.509), (-0.3762, 2.442, 9.509), (-0.4284, 2.34, 9.509), (-0.4195, 2.361, 9.509), (-0.4508, 2.251, 9.509), (-0.4462, 2.273, 9.509), (-0.4554, 2.159, 9.508), (-0.4553, 2.182, 9.508), (-0.442, 2.068, 9.508), (-0.4464, 2.091, 9.508), (-0.4111, 1.982, 9.508), (-0.4199, 2.003, 9.508), (-0.364, 1.903, 9.508), (-0.3768, 1.922, 9.508), (-0.1793, 1.953, 7.532), (-0.2212, 1.995, 7.532), (-0.13, 1.92, 7.532), (-0.07528, 1.898, 7.532), (-0.01716, 1.886, 7.532), (0.04212, 1.886, 7.532), (0.1003, 1.898, 7.532), (0.1551, 1.92, 7.532), (0.2044, 1.953, 7.532), (0.2463, 1.995, 7.532), (0.2793, 2.044, 7.532), (0.3021, 2.099, 7.532), (0.3137, 2.157, 7.533), (0.3138, 2.216, 7.533), (0.3023, 2.274, 7.533), (0.2796, 2.329, 7.533), (0.2467, 2.379, 7.533), (0.2049, 2.421, 7.533), (0.1556, 2.453, 7.533), (0.1009, 2.476, 7.533), (0.04275, 2.488, 7.534), (-0.01653, 2.488, 7.534), (-0.07468, 2.476, 7.533), (-0.1295, 2.454, 7.533), (-0.1788, 2.421, 7.533), (-0.2208, 2.379, 7.533), (-0.2537, 2.33, 7.533), (-0.2765, 2.275, 7.533), (-0.2881, 2.217, 7.533), (-0.2882, 2.158, 7.533), (-0.2767, 2.099, 7.532), (-0.254, 2.045, 7.532), (-0.3729, 1.718, 7.531), (-0.457, 1.802, 7.532), (-0.274, 1.652, 7.531), (-0.1641, 1.606, 7.531), (-0.04735, 1.583, 7.531), (0.07168, 1.583, 7.531), (0.1884, 1.606, 7.531), (0.2985, 1.651, 7.531), (0.3975, 1.717, 7.531), (0.4817, 1.801, 7.532), (0.548, 1.9, 7.532), (0.5936, 2.01, 7.532), (0.617, 2.127, 7.533), (0.6171, 2.246, 7.533), (0.594, 2.363, 7.533), (0.5486, 2.473, 7.534), (0.4825, 2.572, 7.534), (0.3985, 2.656, 7.534), (0.2996, 2.722, 7.534), (0.1897, 2.768, 7.534), (0.07294, 2.791, 7.534), (-0.04609, 2.791, 7.534), (-0.1629, 2.768, 7.534), (-0.2729, 2.723, 7.534), (-0.3719, 2.657, 7.534), (-0.4562, 2.573, 7.534), (-0.5224, 2.474, 7.533), (-0.568, 2.364, 7.533), (-0.5914, 2.247, 7.533), (-0.5915, 2.128, 7.532), (-0.5684, 2.011, 7.532), (-0.523, 1.901, 7.532), (-0.3726, 1.723, 5.536), (-0.4567, 1.808, 5.536), (-0.2737, 1.657, 5.536), (-0.1638, 1.612, 5.536), (-0.04707, 1.588, 5.536), (0.07196, 1.588, 5.536), (0.1887, 1.611, 5.536), (0.2987, 1.657, 5.536), (0.3978, 1.723, 5.536), (0.482, 1.807, 5.536), (0.5483, 1.906, 5.537), (0.5939, 2.016, 5.537), (0.6173, 2.132, 5.537), (0.6174, 2.251, 5.538), (0.5943, 2.368, 5.538), (0.5488, 2.478, 5.538), (0.4828, 2.577, 5.538), (0.3987, 2.661, 5.539), (0.2999, 2.728, 5.539), (0.1899, 2.773, 5.539), (0.07322, 2.797, 5.539), (-0.04581, 2.797, 5.539), (-0.1626, 2.774, 5.539), (-0.2726, 2.728, 5.539), (-0.3716, 2.662, 5.539), (-0.4559, 2.578, 5.538), (-0.5221, 2.479, 5.538), (-0.5678, 2.369, 5.538), (-0.5911, 2.253, 5.537), (-0.5912, 2.133, 5.537), (-0.5681, 2.017, 5.537), (-0.5227, 1.907, 5.537), (-0.3351, 1.865, 10.57), (-0.3513, 1.881, 10.57), (-0.2671, 1.803, 10.57), (-0.2862, 1.816, 10.57), (-0.1884, 1.756, 10.57), (-0.2097, 1.764, 10.57), (-0.102, 1.724, 10.57), (-0.1246, 1.729, 10.57), (-0.01115, 1.711, 10.57), (-0.03419, 1.711, 10.57), (0.08057, 1.715, 10.57), (0.05796, 1.711, 10.57), (0.1697, 1.738, 10.57), (0.1484, 1.729, 10.57), (0.2527, 1.777, 10.57), (0.2336, 1.764, 10.57), (0.3265, 1.831, 10.57), (0.3102, 1.815, 10.57), (0.3883, 1.899, 10.57), (0.3755, 1.88, 10.57), (0.4356, 1.978, 10.57), (0.4267, 1.957, 10.57), (0.4666, 2.064, 10.57), (0.4621, 2.042, 10.57), (0.4802, 2.155, 10.57), (0.4802, 2.132, 10.57), (0.4758, 2.247, 10.57), (0.4803, 2.224, 10.57), (0.4536, 2.336, 10.57), (0.4624, 2.315, 10.57), (0.4144, 2.419, 10.57), (0.4272, 2.4, 10.57), (0.3598, 2.493, 10.57), (0.3761, 2.477, 10.57), (0.2918, 2.555, 10.57), (0.311, 2.542, 10.57), (0.2131, 2.602, 10.57), (0.2344, 2.593, 10.57), (0.1267, 2.633, 10.57), (0.1493, 2.628, 10.57), (0.0359, 2.647, 10.57), (0.05894, 2.647, 10.57), (-0.05582, 2.642, 10.57), (-0.03322, 2.647, 10.57), (-0.1449, 2.62, 10.57), (-0.1236, 2.629, 10.57), (-0.228, 2.581, 10.57), (-0.2088, 2.594, 10.57), (-0.3018, 2.526, 10.57), (-0.2855, 2.542, 10.57), (-0.3635, 2.458, 10.57), (-0.3507, 2.477, 10.57), (-0.4108, 2.38, 10.57), (-0.402, 2.401, 10.57), (-0.4419, 2.293, 10.57), (-0.4374, 2.316, 10.57), (-0.4555, 2.202, 10.57), (-0.4554, 2.225, 10.57), (-0.4511, 2.111, 10.57), (-0.4555, 2.133, 10.57), (-0.4289, 2.021, 10.57), (-0.4376, 2.043, 10.57), (-0.3897, 1.938, 10.57), (-0.4025, 1.958, 10.57), (-0.3025, 1.832, 10.57), (-0.3188, 1.848, 10.57), (-0.2288, 1.777, 10.57), (-0.248, 1.79, 10.57), (-0.1458, 1.738, 10.57), (-0.1671, 1.747, 10.57), (-0.05679, 1.715, 10.57), (-0.07938, 1.72, 10.57), (0.03492, 1.711, 10.57), (0.01188, 1.711, 10.57), (0.1258, 1.724, 10.57), (0.1032, 1.72, 10.57), (0.2123, 1.755, 10.57), (0.191, 1.746, 10.57), (0.2911, 1.802, 10.57), (0.2719, 1.789, 10.57), (0.3592, 1.864, 10.57), (0.3429, 1.848, 10.57), (0.4139, 1.938, 10.57), (0.4011, 1.918, 10.57), (0.4533, 2.021, 10.57), (0.4444, 1.999, 10.57), (0.4757, 2.11, 10.57), (0.4711, 2.087, 10.57), (0.4803, 2.201, 10.57), (0.4802, 2.178, 10.57), (0.4669, 2.292, 10.57), (0.4713, 2.27, 10.57), (0.436, 2.379, 10.57), (0.4448, 2.357, 10.57), (0.3889, 2.457, 10.57), (0.4016, 2.438, 10.57), (0.3273, 2.526, 10.57), (0.3435, 2.509, 10.57), (0.2536, 2.58, 10.57), (0.2727, 2.567, 10.57), (0.1706, 2.62, 10.57), (0.1919, 2.611, 10.57), (0.08153, 2.642, 10.57), (0.1041, 2.638, 10.57), (-0.01018, 2.647, 10.57), (0.01286, 2.647, 10.57), (-0.101, 2.633, 10.57), (-0.07842, 2.638, 10.57), (-0.1875, 2.602, 10.57), (-0.1662, 2.611, 10.57), (-0.2663, 2.555, 10.57), (-0.2471, 2.568, 10.57), (-0.3344, 2.494, 10.57), (-0.3181, 2.51, 10.57), (-0.3892, 2.42, 10.57), (-0.3764, 2.439, 10.57), (-0.4285, 2.337, 10.57), (-0.4197, 2.358, 10.57), (-0.4509, 2.248, 10.57), (-0.4464, 2.27, 10.57), (-0.4555, 2.156, 10.57), (-0.4555, 2.179, 10.57), (-0.4421, 2.065, 10.57), (-0.4466, 2.088, 10.57), (-0.4113, 1.979, 10.57), (-0.4201, 2.0, 10.57), (-0.3641, 1.9, 10.57), (-0.3769, 1.919, 10.57), (-0.3726, 1.723, 5.536), (-0.4567, 1.808, 5.536), (-0.2737, 1.657, 5.536), (-0.1638, 1.612, 5.536), (-0.04707, 1.588, 5.536), (0.07196, 1.588, 5.536), (0.1887, 1.611, 5.536), (0.2987, 1.657, 5.536), (0.3978, 1.723, 5.536), (0.482, 1.807, 5.536), (0.5483, 1.906, 5.537), (0.5939, 2.016, 5.537), (0.6173, 2.132, 5.537), (0.6174, 2.251, 5.538), (0.5943, 2.368, 5.538), (0.5488, 2.478, 5.538), (0.4828, 2.577, 5.538), (0.3987, 2.661, 5.539), (0.2999, 2.728, 5.539), (0.1899, 2.773, 5.539), (0.07322, 2.797, 5.539), (-0.04581, 2.797, 5.539), (-0.1626, 2.774, 5.539), (-0.2726, 2.728, 5.539), (-0.3716, 2.662, 5.539), (-0.4559, 2.578, 5.538), (-0.5221, 2.479, 5.538), (-0.5678, 2.369, 5.538), (-0.5911, 2.253, 5.537), (-0.5912, 2.133, 5.537), (-0.5681, 2.017, 5.537), (-0.5227, 1.907, 5.537), (-0.3733, 1.71, 10.55), (-0.4574, 1.794, 10.55), (-0.2744, 1.644, 10.55), (-0.1645, 1.598, 10.55), (-0.04777, 1.575, 10.55), (0.07126, 1.574, 10.55), (0.188, 1.598, 10.55), (0.298, 1.643, 10.55), (0.3971, 1.709, 10.55), (0.4813, 1.793, 10.55), (0.5476, 1.892, 10.55), (0.5932, 2.002, 10.55), (0.6166, 2.119, 10.55), (0.6167, 2.238, 10.55), (0.5936, 2.354, 10.55), (0.5481, 2.464, 10.55), (0.4821, 2.563, 10.55), (0.398, 2.648, 10.55), (0.2992, 2.714, 10.55), (0.1892, 2.76, 10.55), (0.07252, 2.783, 10.55), (-0.04651, 2.783, 10.55), (-0.1633, 2.76, 10.55), (-0.2733, 2.715, 10.55), (-0.3723, 2.649, 10.55), (-0.4566, 2.564, 10.55), (-0.5228, 2.466, 10.55), (-0.5685, 2.356, 10.55), (-0.5918, 2.239, 10.55), (-0.5919, 2.12, 10.55), (-0.5688, 2.003, 10.55), (-0.5234, 1.893, 10.55), (-0.3722, 1.73, 3.053), (-0.4563, 1.814, 3.053), (-0.2733, 1.664, 3.053), (-0.1634, 1.618, 3.053), (-0.04672, 1.595, 3.053), (0.07231, 1.595, 3.053), (0.1891, 1.618, 3.053), (0.2991, 1.663, 3.053), (0.3981, 1.729, 3.053), (0.4824, 1.813, 3.053), (0.5486, 1.912, 3.054), (0.5943, 2.022, 3.054), (0.6176, 2.139, 3.054), (0.6177, 2.258, 3.055), (0.5946, 2.375, 3.055), (0.5492, 2.485, 3.055), (0.4832, 2.584, 3.055), (0.3991, 2.668, 3.056), (0.3002, 2.734, 3.056), (0.1903, 2.78, 3.056), (0.07357, 2.803, 3.056), (-0.04546, 2.803, 3.056), (-0.1622, 2.78, 3.056), (-0.2722, 2.735, 3.056), (-0.3713, 2.669, 3.056), (-0.4555, 2.585, 3.055), (-0.5218, 2.486, 3.055), (-0.5674, 2.376, 3.055), (-0.5908, 2.259, 3.054), (-0.5909, 2.14, 3.054), (-0.5678, 2.023, 3.054), (-0.5223, 1.913, 3.053), (-0.5367, 1.53, 2.99), (-0.6567, 1.651, 2.99), (-0.3956, 1.436, 2.989), (-0.2388, 1.371, 2.989), (-0.07236, 1.337, 2.989), (0.09743, 1.337, 2.989), (0.264, 1.37, 2.989), (0.4209, 1.435, 2.99), (0.5622, 1.529, 2.99), (0.6824, 1.649, 2.99), (0.7769, 1.79, 2.991), (0.842, 1.947, 2.991), (0.8753, 2.113, 2.991), (0.8755, 2.283, 2.992), (0.8425, 2.45, 2.992), (0.7777, 2.607, 2.993), (0.6835, 2.748, 2.993), (0.5636, 2.868, 2.993), (0.4225, 2.963, 2.994), (0.2657, 3.028, 2.994), (0.09922, 3.061, 2.994), (-0.07056, 3.061, 2.994), (-0.2371, 3.028, 2.994), (-0.3941, 2.964, 2.994), (-0.5353, 2.869, 2.993), (-0.6555, 2.749, 2.993), (-0.75, 2.608, 2.993), (-0.8151, 2.452, 2.992), (-0.8484, 2.285, 2.992), (-0.8486, 2.115, 2.991), (-0.8156, 1.949, 2.991), (-0.7508, 1.792, 2.99), (-0.5361, 1.542, -1.406), (-0.656, 1.662, -1.406), (-0.395, 1.448, -1.406), (-0.2382, 1.383, -1.406), (-0.07175, 1.349, -1.407), (0.09804, 1.349, -1.407), (0.2646, 1.382, -1.406), (0.4215, 1.447, -1.406), (0.5628, 1.541, -1.406), (0.683, 1.661, -1.406), (0.7775, 1.802, -1.405), (0.8426, 1.959, -1.405), (0.8759, 2.125, -1.404), (0.8761, 2.295, -1.404), (0.8431, 2.462, -1.403), (0.7783, 2.619, -1.403), (0.6841, 2.76, -1.403), (0.5642, 2.88, -1.402), (0.4231, 2.975, -1.402), (0.2663, 3.04, -1.402), (0.09984, 3.073, -1.402), (-0.06995, 3.073, -1.402), (-0.2365, 3.04, -1.402), (-0.3934, 2.975, -1.402), (-0.5347, 2.881, -1.402), (-0.6549, 2.761, -1.403), (-0.7494, 2.62, -1.403), (-0.8145, 2.463, -1.404), (-0.8478, 2.297, -1.404), (-0.848, 2.127, -1.405), (-0.815, 1.961, -1.405), (-0.7502, 1.804, -1.405), (0.5291, 2.646, 10.57), (0.5533, 2.622, 10.57), (0.428, 2.738, 10.57), (0.4565, 2.719, 10.57), (0.311, 2.808, 10.57), (0.3426, 2.795, 10.57), (0.1824, 2.854, 10.57), (0.216, 2.848, 10.57), (0.04736, 2.875, 10.57), (0.08163, 2.875, 10.57), (-0.08905, 2.868, 10.57), (-0.05544, 2.875, 10.57), (-0.2216, 2.835, 10.57), (-0.1899, 2.848, 10.57), (-0.3451, 2.777, 10.57), (-0.3166, 2.796, 10.57), (-0.4549, 2.695, 10.57), (-0.4306, 2.72, 10.57), (-0.5467, 2.594, 10.57), (-0.5277, 2.623, 10.57), (-0.6171, 2.477, 10.57), (-0.6039, 2.509, 10.57), (-0.6632, 2.349, 10.57), (-0.6565, 2.382, 10.57), (-0.6834, 2.214, 10.57), (-0.6834, 2.248, 10.57), (-0.6769, 2.077, 10.57), (-0.6835, 2.111, 10.57), (-0.6439, 1.945, 10.57), (-0.6569, 1.976, 10.57), (-0.5856, 1.821, 10.57), (-0.6046, 1.85, 10.57), (-0.5044, 1.711, 10.57), (-0.5286, 1.736, 10.57), (-0.4033, 1.62, 10.57), (-0.4318, 1.639, 10.57), (-0.2862, 1.549, 10.57), (-0.3179, 1.562, 10.57), (-0.1577, 1.503, 10.57), (-0.1913, 1.51, 10.57), (-0.02262, 1.483, 10.57), (-0.05689, 1.483, 10.57), (0.1138, 1.489, 10.57), (0.08018, 1.483, 10.57), (0.2463, 1.523, 10.57), (0.2146, 1.509, 10.57), (0.3698, 1.581, 10.57), (0.3413, 1.562, 10.57), (0.4796, 1.662, 10.57), (0.4554, 1.638, 10.57), (0.5715, 1.763, 10.57), (0.5524, 1.735, 10.57), (0.6418, 1.88, 10.57), (0.6287, 1.848, 10.57), (0.688, 2.009, 10.57), (0.6813, 1.975, 10.57), (0.7082, 2.144, 10.57), (0.7081, 2.109, 10.57), (0.7016, 2.28, 10.57), (0.7083, 2.247, 10.57), (0.6686, 2.413, 10.57), (0.6817, 2.381, 10.57), (0.6104, 2.536, 10.57), (0.6294, 2.508, 10.57), (0.4807, 2.695, 10.57), (0.5049, 2.67, 10.57), (0.3711, 2.776, 10.57), (0.3996, 2.757, 10.57), (0.2477, 2.834, 10.57), (0.2793, 2.821, 10.57), (0.1152, 2.868, 10.57), (0.1488, 2.861, 10.57), (-0.02117, 2.875, 10.57), (0.0131, 2.875, 10.57), (-0.1563, 2.855, 10.57), (-0.1227, 2.861, 10.57), (-0.2849, 2.809, 10.57), (-0.2532, 2.822, 10.57), (-0.4021, 2.739, 10.57), (-0.3736, 2.758, 10.57), (-0.5034, 2.647, 10.57), (-0.4792, 2.671, 10.57), (-0.5849, 2.537, 10.57), (-0.5658, 2.566, 10.57), (-0.6434, 2.414, 10.57), (-0.6302, 2.446, 10.57), (-0.6767, 2.282, 10.57), (-0.67, 2.315, 10.57), (-0.6835, 2.145, 10.57), (-0.6835, 2.179, 10.57), (-0.6636, 2.01, 10.57), (-0.6702, 2.044, 10.57), (-0.6177, 1.881, 10.57), (-0.6308, 1.913, 10.57), (-0.5476, 1.764, 10.57), (-0.5666, 1.793, 10.57), (-0.456, 1.663, 10.57), (-0.4802, 1.687, 10.57), (-0.3463, 1.582, 10.57), (-0.3748, 1.601, 10.57), (-0.2229, 1.523, 10.57), (-0.2546, 1.536, 10.57), (-0.09049, 1.49, 10.57), (-0.1241, 1.496, 10.57), (0.04592, 1.483, 10.57), (0.01165, 1.483, 10.57), (0.181, 1.503, 10.57), (0.1474, 1.496, 10.57), (0.3097, 1.549, 10.57), (0.278, 1.536, 10.57), (0.4269, 1.619, 10.57), (0.3984, 1.6, 10.57), (0.5282, 1.71, 10.57), (0.5039, 1.686, 10.57), (0.6096, 1.82, 10.57), (0.5905, 1.792, 10.57), (0.6681, 1.943, 10.57), (0.655, 1.912, 10.57), (0.7014, 2.076, 10.57), (0.6947, 2.042, 10.57), (0.7083, 2.212, 10.57), (0.7082, 2.178, 10.57), (0.6883, 2.347, 10.57), (0.695, 2.314, 10.57), (0.6424, 2.476, 10.57), (0.6555, 2.444, 10.57), (0.5723, 2.593, 10.57), (0.5914, 2.565, 10.57), (0.529, 2.643, 11.65), (0.5532, 2.619, 11.65), (0.4279, 2.735, 11.65), (0.4564, 2.716, 11.65), (0.3108, 2.805, 11.65), (0.3425, 2.792, 11.65), (0.1823, 2.851, 11.65), (0.2159, 2.845, 11.65), (0.04721, 2.872, 11.65), (0.08148, 2.872, 11.65), (-0.08921, 2.865, 11.65), (-0.05559, 2.872, 11.65), (-0.2217, 2.832, 11.65), (-0.1901, 2.845, 11.65), (-0.3453, 2.774, 11.65), (-0.3167, 2.793, 11.65), (-0.455, 2.693, 11.65), (-0.4308, 2.717, 11.65), (-0.5469, 2.591, 11.65), (-0.5278, 2.62, 11.65), (-0.6172, 2.474, 11.65), (-0.6041, 2.506, 11.65), (-0.6634, 2.346, 11.65), (-0.6567, 2.379, 11.65), (-0.6836, 2.211, 11.65), (-0.6836, 2.245, 11.65), (-0.677, 2.074, 11.65), (-0.6837, 2.108, 11.65), (-0.644, 1.942, 11.65), (-0.6571, 1.974, 11.65), (-0.5858, 1.818, 11.65), (-0.6048, 1.847, 11.65), (-0.5045, 1.709, 11.65), (-0.5287, 1.733, 11.65), (-0.4034, 1.617, 11.65), (-0.4319, 1.636, 11.65), (-0.2864, 1.546, 11.65), (-0.318, 1.56, 11.65), (-0.1578, 1.5, 11.65), (-0.1914, 1.507, 11.65), (-0.02277, 1.48, 11.65), (-0.05704, 1.48, 11.65), (0.1136, 1.487, 11.65), (0.08003, 1.48, 11.65), (0.2462, 1.52, 11.65), (0.2145, 1.506, 11.65), (0.3697, 1.578, 11.65), (0.3412, 1.559, 11.65), (0.4795, 1.659, 11.65), (0.4552, 1.635, 11.65), (0.5713, 1.76, 11.65), (0.5523, 1.732, 11.65), (0.6417, 1.877, 11.65), (0.6285, 1.846, 11.65), (0.6878, 2.006, 11.65), (0.6811, 1.972, 11.65), (0.708, 2.141, 11.65), (0.708, 2.107, 11.65), (0.7015, 2.277, 11.65), (0.7081, 2.244, 11.65), (0.6685, 2.41, 11.65), (0.6815, 2.378, 11.65), (0.6102, 2.533, 11.65), (0.6292, 2.505, 11.65), (0.4806, 2.692, 11.65), (0.5048, 2.667, 11.65), (0.3709, 2.773, 11.65), (0.3994, 2.754, 11.65), (0.2475, 2.832, 11.65), (0.2792, 2.818, 11.65), (0.1151, 2.865, 11.65), (0.1487, 2.858, 11.65), (-0.02132, 2.872, 11.65), (0.01295, 2.872, 11.65), (-0.1564, 2.852, 11.65), (-0.1228, 2.858, 11.65), (-0.2851, 2.806, 11.65), (-0.2534, 2.819, 11.65), (-0.4023, 2.736, 11.65), (-0.3738, 2.755, 11.65), (-0.5036, 2.644, 11.65), (-0.4793, 2.668, 11.65), (-0.585, 2.535, 11.65), (-0.566, 2.563, 11.65), (-0.6435, 2.411, 11.65), (-0.6304, 2.443, 11.65), (-0.6768, 2.279, 11.65), (-0.6701, 2.312, 11.65), (-0.6837, 2.142, 11.65), (-0.6836, 2.177, 11.65), (-0.6637, 2.007, 11.65), (-0.6704, 2.041, 11.65), (-0.6179, 1.879, 11.65), (-0.6309, 1.91, 11.65), (-0.5477, 1.761, 11.65), (-0.5668, 1.79, 11.65), (-0.4561, 1.66, 11.65), (-0.4803, 1.684, 11.65), (-0.3465, 1.579, 11.65), (-0.375, 1.598, 11.65), (-0.2231, 1.52, 11.65), (-0.2547, 1.533, 11.65), (-0.09064, 1.487, 11.65), (-0.1242, 1.493, 11.65), (0.04576, 1.48, 11.65), (0.0115, 1.48, 11.65), (0.1809, 1.5, 11.65), (0.1473, 1.493, 11.65), (0.3095, 1.546, 11.65), (0.2778, 1.533, 11.65), (0.4267, 1.616, 11.65), (0.3982, 1.597, 11.65), (0.528, 1.707, 11.65), (0.5037, 1.683, 11.65), (0.6095, 1.817, 11.65), (0.5904, 1.789, 11.65), (0.668, 1.94, 11.65), (0.6548, 1.909, 11.65), (0.7013, 2.073, 11.65), (0.6946, 2.039, 11.65), (0.7081, 2.209, 11.65), (0.7081, 2.175, 11.65), (0.6882, 2.344, 11.65), (0.6948, 2.311, 11.65), (0.6423, 2.473, 11.65), (0.6554, 2.441, 11.65), (0.5722, 2.59, 11.65), (0.5912, 2.562, 11.65), (-0.4581, 1.638, -1.577), (-0.561, 1.741, -1.577), (-0.337, 1.556, -1.577), (-0.2024, 1.501, -1.577), (-0.05955, 1.472, -1.577), (0.08615, 1.472, -1.577), (0.2291, 1.5, -1.577), (0.3638, 1.556, -1.577), (0.485, 1.637, -1.577), (0.5881, 1.74, -1.577), (0.6692, 1.861, -1.576), (0.7251, 1.995, -1.576), (0.7537, 2.138, -1.575), (0.7538, 2.284, -1.575), (0.7256, 2.427, -1.575), (0.6699, 2.561, -1.574), (0.5891, 2.683, -1.574), (0.4862, 2.786, -1.574), (0.3651, 2.867, -1.574), (0.2306, 2.923, -1.573), (0.08769, 2.951, -1.573), (-0.05801, 2.951, -1.573), (-0.2009, 2.923, -1.573), (-0.3356, 2.867, -1.574), (-0.4569, 2.787, -1.574), (-0.56, 2.684, -1.574), (-0.6411, 2.563, -1.574), (-0.697, 2.428, -1.575), (-0.7255, 2.285, -1.575), (-0.7257, 2.14, -1.576), (-0.6974, 1.997, -1.576), (-0.6418, 1.862, -1.576), (1.085, 2.777, 5.929), (1.085, 2.766, 5.816), (1.085, 2.733, 5.707), (1.085, 2.679, 5.607), (1.085, 2.607, 5.519), (1.085, 2.519, 5.446), (1.085, 2.418, 5.393), (1.085, 2.31, 5.36), (1.085, 2.196, 5.349), (1.085, 2.083, 5.36), (1.085, 1.974, 5.393), (1.085, 1.874, 5.446), (1.085, 1.786, 5.519), (1.085, 1.714, 5.607), (1.085, 1.66, 5.707), (1.085, 1.627, 5.816), (1.085, 1.616, 5.929), (1.085, 1.627, 6.042), (1.085, 1.66, 6.151), (1.085, 1.714, 6.251), (1.085, 1.786, 6.339), (1.085, 1.874, 6.411), (1.085, 1.974, 6.465), (1.085, 2.083, 6.498), (1.085, 2.196, 6.509), (1.085, 2.31, 6.498), (1.085, 2.418, 6.465), (1.085, 2.519, 6.411), (1.085, 2.607, 6.339), (1.085, 2.679, 6.251), (1.085, 2.733, 6.151), (1.085, 2.766, 6.042), (0.7471, 2.766, 5.816), (0.7471, 2.777, 5.929), (0.7471, 2.733, 5.707), (0.7471, 2.679, 5.607), (0.7471, 2.607, 5.519), (0.7471, 2.519, 5.446), (0.7471, 2.418, 5.393), (0.7471, 2.31, 5.36), (0.7471, 2.196, 5.349), (0.7471, 2.083, 5.36), (0.7471, 1.974, 5.393), (0.7471, 1.874, 5.446), (0.7471, 1.786, 5.519), (0.7471, 1.714, 5.607), (0.7471, 1.66, 5.707), (0.7471, 1.627, 5.816), (0.7471, 1.616, 5.929), (0.7471, 1.627, 6.042), (0.7471, 1.66, 6.151), (0.7471, 1.714, 6.251), (0.7471, 1.786, 6.339), (0.7471, 1.874, 6.411), (0.7471, 1.974, 6.465), (0.7471, 2.083, 6.498), (0.7471, 2.196, 6.509), (0.7471, 2.31, 6.498), (0.7471, 2.418, 6.465), (0.7471, 2.519, 6.411), (0.7471, 2.607, 6.339), (0.7471, 2.679, 6.251), (0.7471, 2.733, 6.151), (0.7471, 2.766, 6.042), (0.7471, 2.396, 5.889), (0.7471, 2.4, 5.929), (0.7471, 2.384, 5.851), (0.7471, 2.365, 5.816), (0.7471, 2.34, 5.785), (0.7471, 2.309, 5.76), (0.7471, 2.274, 5.741), (0.7471, 2.236, 5.729), (0.7471, 2.196, 5.726), (0.7471, 2.157, 5.729), (0.7471, 2.119, 5.741), (0.7471, 2.083, 5.76), (0.7471, 2.053, 5.785), (0.7471, 2.027, 5.816), (0.7471, 2.008, 5.851), (0.7471, 1.997, 5.889), (0.7471, 1.993, 5.929), (0.7471, 1.997, 5.969), (0.7471, 2.008, 6.007), (0.7471, 2.027, 6.042), (0.7471, 2.053, 6.073), (0.7471, 2.083, 6.098), (0.7471, 2.119, 6.117), (0.7471, 2.157, 6.128), (0.7471, 2.196, 6.132), (0.7471, 2.236, 6.128), (0.7471, 2.274, 6.117), (0.7471, 2.309, 6.098), (0.7471, 2.34, 6.073), (0.7471, 2.365, 6.042), (0.7471, 2.384, 6.007), (0.7471, 2.396, 5.969), (0.4563, 2.396, 5.889), (0.4563, 2.4, 5.929), (0.4563, 2.384, 5.851), (0.4563, 2.365, 5.816), (0.4563, 2.34, 5.785), (0.4563, 2.309, 5.76), (0.4563, 2.274, 5.741), (0.4563, 2.236, 5.729), (0.4563, 2.196, 5.726), (0.4563, 2.157, 5.729), (0.4563, 2.119, 5.741), (0.4563, 2.083, 5.76), (0.4563, 2.053, 5.785), (0.4563, 2.027, 5.816), (0.4563, 2.008, 5.851), (0.4563, 1.997, 5.889), (0.4563, 1.993, 5.929), (0.4563, 1.997, 5.969), (0.4563, 2.008, 6.007), (0.4563, 2.027, 6.042), (0.4563, 2.053, 6.073), (0.4563, 2.083, 6.098), (0.4563, 2.119, 6.117), (0.4563, 2.157, 6.128), (0.4563, 2.196, 6.132), (0.4563, 2.236, 6.128), (0.4563, 2.274, 6.117), (0.4563, 2.309, 6.098), (0.4563, 2.34, 6.073), (0.4563, 2.365, 6.042), (0.4563, 2.384, 6.007), (0.4563, 2.396, 5.969)], [(111, 699), (109, 697), (721, 723), (839, 851)], [(0, 1, 3, 2), (2, 3, 5, 4), (4, 5, 7, 6), (6, 7, 9, 8), (8, 9, 11, 10), (549, 126, 711, 714), (13, 12, 702, 704), (13, 14, 16, 15), (20, 531, 355, 443, 267, 487, 311, 399, 223, 509, 333, 421, 245, 465, 289, 377, 201, 520, 344, 432, 256, 476, 300, 388, 212, 498, 322, 410, 234, 454, 278, 366, 19, 541, 365, 453, 277, 497, 321, 409, 233, 519, 343, 431, 255, 475, 299, 387, 211, 530, 354, 442, 266, 486, 310, 398, 222, 508, 332, 420, 244, 464, 288, 376, 197, 537, 361, 449, 273, 493, 317, 405, 229, 515, 339, 427, 251, 471, 295, 383, 207, 526, 350, 438, 262, 482, 306, 394, 218, 504, 328, 416, 240, 460, 284, 372, 169, 539, 363, 451, 275, 495, 319, 407, 231, 517, 341, 429, 253, 473, 297, 385, 209, 528, 352, 440, 264, 484, 308, 396, 220, 506, 330, 418, 242, 462, 286, 374, 183, 535, 359, 447, 271, 491, 315, 403, 227, 513, 337, 425, 249, 469, 293, 381, 205, 524, 348, 436, 260, 480, 304, 392, 216, 502, 326, 414, 238, 458, 282, 370, 155, 540, 364, 452, 276, 496, 320, 408, 232, 518, 342, 430, 254, 474, 298, 386, 210, 529, 353, 441, 265, 485, 309, 397, 221, 507, 331, 419, 243, 463, 287, 375, 190, 536, 360, 448, 272, 492, 316, 404, 228, 514, 338, 426, 250, 470, 294, 382, 206, 525, 349, 437, 261, 481, 305, 393, 217, 503, 327, 415, 239, 459, 283, 371, 162, 538, 362, 450, 274, 494, 318, 406, 230, 516, 340, 428, 252, 472, 296, 384, 208, 527, 351, 439, 263, 483, 307, 395, 219, 505, 329, 417, 241, 461, 285, 373, 176, 533, 357, 445, 269, 489, 313, 401, 225, 511, 335, 423, 247, 467, 291, 379, 203, 522, 346, 434, 258, 478, 302, 390, 214, 500, 324, 412, 236, 456, 280, 368, 105, 367, 279, 455, 235, 411, 323, 499, 213, 389, 301, 477, 257, 433, 345, 521, 202, 378, 290, 466, 246, 422, 334, 510, 224, 400, 312, 488, 268, 444, 356, 532, 106, 534, 358, 446, 270, 490, 314, 402, 226, 512, 336, 424, 248, 468, 292, 380, 204, 523, 347, 435, 259, 479, 303, 391, 215, 501, 325, 413, 237, 457, 281, 369), (151, 137, 102, 142), (16, 14, 114, 115), (19, 366, 278, 454, 234, 410, 322, 498, 212, 388, 300, 476, 256, 432, 344, 520, 201, 377, 289, 465, 245, 421, 333, 509, 223, 399, 311, 487, 267, 443, 355, 531, 20, 22, 21), (21, 22, 1, 0), (8, 10, 28, 27), (27, 28, 40, 39), (6, 8, 27, 26), (21, 0, 23, 34), (0, 2, 24, 23), (24, 2, 691, 694), (19, 21, 34, 33), (692, 693, 696, 695, 694, 691), (17, 194, 166, 180, 152, 187, 159, 173, 19, 33, 32), (15, 140, 131, 136, 17, 32, 31), (13, 15, 31, 30), (12, 13, 30, 29), (10, 12, 29, 28), (39, 40, 52, 51), (34, 23, 35, 46), (24, 25, 37, 36), (31, 32, 44, 43), (28, 29, 41, 40), (25, 26, 38, 37), (32, 33, 45, 44), (29, 30, 42, 41), (26, 27, 39, 38), (33, 34, 46, 45), (23, 24, 36, 35), (30, 31, 43, 42), (54, 55, 67, 66), (46, 35, 47, 58), (36, 37, 49, 48), (43, 44, 56, 55), (40, 41, 53, 52), (37, 38, 50, 49), (44, 45, 57, 56), (41, 42, 54, 53), (38, 39, 51, 50), (45, 46, 58, 57), (35, 36, 48, 47), (42, 43, 55, 54), (90, 89, 86, 87), (51, 52, 64, 63), (58, 47, 59, 70), (48, 49, 61, 60), (55, 56, 68, 67), (52, 53, 65, 64), (49, 50, 62, 61), (56, 57, 69, 68), (53, 54, 66, 65), (50, 51, 63, 62), (57, 58, 70, 69), (47, 48, 60, 59), (75, 76, 883, 859), (66, 67, 97, 96), (63, 64, 94, 93), (60, 90, 87, 84), (60, 61, 91, 90), (67, 68, 98, 97), (64, 65, 95, 94), (61, 62, 92, 91), (68, 69, 99, 98), (65, 66, 96, 95), (62, 63, 93, 92), (69, 70, 100, 99), (83, 84, 87, 86), (85, 83, 86, 88), (89, 100, 88, 86), (59, 60, 84, 83), (70, 59, 83, 85), (100, 70, 85, 88), (72, 71, 89, 90), (73, 72, 90, 91), (74, 73, 91, 92), (75, 74, 92, 93), (76, 75, 93, 94), (77, 76, 94, 95), (78, 77, 95, 96), (79, 78, 96, 97), (80, 79, 97, 98), (81, 80, 98, 99), (82, 81, 99, 100), (71, 82, 100, 89), (102, 101, 104, 103, 138, 133, 142), (103, 104, 106, 532, 356, 444, 268, 488, 312, 400, 224, 510, 334, 422, 246, 466, 290, 378, 202, 521, 345, 433, 257, 477, 301, 389, 213, 499, 323, 411, 235, 455, 279, 367, 105, 174, 160, 188, 153, 181, 167, 195), (19, 173, 159, 187, 152, 180, 166, 194, 17, 175, 161, 189, 154, 182, 168, 196, 139, 178, 164, 192, 157, 185, 171, 199, 134, 177, 163, 191, 156, 184, 170, 198, 143, 179, 165, 193, 158, 186, 172, 200, 103, 195, 167, 181, 153, 188, 160, 174, 105, 368, 280, 456, 236, 412, 324, 500, 214, 390, 302, 478, 258, 434, 346, 522, 203, 379, 291, 467, 247, 423, 335, 511, 225, 401, 313, 489, 269, 445, 357, 533, 176, 373, 285, 461, 241, 417, 329, 505, 219, 395, 307, 483, 263, 439, 351, 527, 208, 384, 296, 472, 252, 428, 340, 516, 230, 406, 318, 494, 274, 450, 362, 538, 162, 371, 283, 459, 239, 415, 327, 503, 217, 393, 305, 481, 261, 437, 349, 525, 206, 382, 294, 470, 250, 426, 338, 514, 228, 404, 316, 492, 272, 448, 360, 536, 190, 375, 287, 463, 243, 419, 331, 507, 221, 397, 309, 485, 265, 441, 353, 529, 210, 386, 298, 474, 254, 430, 342, 518, 232, 408, 320, 496, 276, 452, 364, 540, 155, 370, 282, 458, 238, 414, 326, 502, 216, 392, 304, 480, 260, 436, 348, 524, 205, 381, 293, 469, 249, 425, 337, 513, 227, 403, 315, 491, 271, 447, 359, 535, 183, 374, 286, 462, 242, 418, 330, 506, 220, 396, 308, 484, 264, 440, 352, 528, 209, 385, 297, 473, 253, 429, 341, 517, 231, 407, 319, 495, 275, 451, 363, 539, 169, 372, 284, 460, 240, 416, 328, 504, 218, 394, 306, 482, 262, 438, 350, 526, 207, 383, 295, 471, 251, 427, 339, 515, 229, 405, 317, 493, 273, 449, 361, 537, 197, 376, 288, 464, 244, 420, 332, 508, 222, 398, 310, 486, 266, 442, 354, 530, 211, 387, 299, 475, 255, 431, 343, 519, 233, 409, 321, 497, 277, 453, 365, 541), (16, 18, 104, 101), (15, 16, 101, 102, 137, 132, 141), (18, 20, 369, 281, 457, 237, 413, 325, 501, 215, 391, 303, 479, 259, 435, 347, 523, 204, 380, 292, 468, 248, 424, 336, 512, 226, 402, 314, 490, 270, 446, 358, 534, 106, 104), (114, 113, 125, 126), (845, 719, 725, 722), (113, 114, 708, 706), (828, 834, 111, 112), (1, 22, 118, 108), (3, 1, 108, 107), (22, 20, 117, 118), (5, 3, 107, 109), (20, 18, 116, 117), (18, 16, 115, 116), (124, 123, 546, 547), (111, 110, 122, 123), (118, 117, 129, 130), (107, 108, 120, 554, 119), (115, 114, 126, 127), (112, 111, 123, 124), (108, 118, 130, 555, 120), (109, 107, 119, 121), (116, 115, 127, 128), (113, 112, 124, 125), (110, 109, 121, 122), (117, 116, 128, 129), (150, 144, 133, 138), (149, 145, 135, 146), (148, 141, 132, 147), (145, 148, 147, 135), (131, 140, 148, 145), (140, 15, 141, 148), (139, 149, 146, 134, 199, 171, 185, 157, 192, 164, 178), (17, 136, 149, 139, 196, 168, 182, 154, 189, 161, 175), (136, 131, 145, 149), (143, 150, 138, 103, 200, 172, 186, 158, 193, 165, 179), (134, 146, 150, 143, 198, 170, 184, 156, 191, 163, 177), (146, 135, 144, 150), (144, 151, 142, 133), (135, 147, 151, 144), (147, 132, 137, 151), (556, 543, 557), (562, 558, 553, 557), (121, 119, 560, 542, 544), (128, 127, 550, 551), (125, 124, 710, 709), (122, 121, 544, 545), (129, 128, 551, 552), (548, 549, 714, 712), (123, 122, 545, 546), (130, 129, 552, 553, 558), (561, 559, 543, 556), (127, 126, 549, 550), (560, 561, 556, 542), (119, 554, 561, 560), (554, 120, 559, 561), (559, 562, 557, 543), (120, 555, 562, 559), (555, 130, 558, 562), (542, 556, 557, 553, 552, 551, 550, 549, 548, 547, 546, 545, 544), (574, 575, 639, 983, 919, 951, 638), (615, 614, 678, 679), (587, 586, 618, 619), (574, 573, 605, 606), (588, 587, 619, 620), (575, 574, 606, 607), (589, 588, 620, 621), (576, 575, 607, 608), (590, 589, 621, 622), (577, 576, 608, 609), (564, 563, 596, 595), (591, 590, 622, 623), (578, 577, 609, 610), (592, 591, 623, 624), (579, 578, 610, 611), (593, 592, 624, 625), (580, 579, 611, 612), (594, 593, 625, 626), (581, 580, 612, 613), (563, 594, 626, 596), (582, 581, 613, 614), (583, 582, 614, 615), (584, 583, 615, 616), (585, 584, 616, 617), (572, 571, 603, 604), (586, 585, 617, 618), (573, 572, 604, 605), (920, 984, 1092, 1093), (588, 589, 653, 997, 933, 965, 652), (575, 576, 640, 984, 920, 952, 639), (589, 590, 654, 998, 934, 966, 653), (576, 577, 641, 985, 921, 953, 640), (563, 564, 627, 972, 908, 940, 628), (590, 591, 655, 999, 935, 967, 654), (577, 578, 642, 986, 922, 954, 641), (564, 565, 629, 973, 909, 941, 627), (591, 592, 656, 1000, 936, 968, 655), (578, 579, 643, 987, 923, 955, 642), (565, 566, 630, 974, 910, 942, 629), (592, 593, 657, 1001, 937, 969, 656), (579, 580, 644, 988, 924, 956, 643), (566, 567, 631, 975, 911, 943, 630), (593, 594, 658, 1002, 938, 970, 657), (580, 581, 645, 989, 925, 957, 644), (567, 568, 632, 976, 912, 944, 631), (594, 563, 628, 1003, 939, 971, 658), (581, 582, 646, 990, 926, 958, 645), (568, 569, 633, 977, 913, 945, 632), (582, 583, 647, 991, 927, 959, 646), (569, 570, 634, 978, 914, 946, 633), (583, 584, 648, 992, 928, 960, 647), (570, 571, 635, 979, 915, 947, 634), (584, 585, 649, 993, 929, 961, 648), (571, 572, 636, 980, 916, 948, 635), (585, 586, 650, 994, 930, 962, 649), (572, 573, 637, 981, 917, 949, 636), (586, 587, 651, 995, 931, 963, 650), (573, 574, 638, 982, 918, 950, 637), (587, 588, 652, 996, 932, 964, 651), (660, 690, 1163, 1133), (602, 601, 665, 666), (616, 615, 679, 680), (603, 602, 666, 667), (617, 616, 680, 681), (604, 603, 667, 668), (618, 617, 681, 682), (605, 604, 668, 669), (619, 618, 682, 683), (606, 605, 669, 670), (620, 619, 683, 684), (607, 606, 670, 671), (621, 620, 684, 685), (608, 607, 671, 672), (622, 621, 685, 686), (609, 608, 672, 673), (595, 596, 660, 659), (623, 622, 686, 687), (610, 609, 673, 674), (597, 595, 659, 661), (624, 623, 687, 688), (611, 610, 674, 675), (598, 597, 661, 662), (625, 624, 688, 689), (612, 611, 675, 676), (599, 598, 662, 663), (626, 625, 689, 690), (613, 612, 676, 677), (600, 599, 663, 664), (596, 626, 690, 660), (614, 613, 677, 678), (601, 600, 664, 665), (4, 6, 693, 692), (26, 25, 695, 696), (6, 26, 696, 693), (2, 4, 692, 691), (25, 24, 694, 695), (122, 123, 699, 698), (121, 122, 698, 697), (701, 700, 703, 702), (702, 703, 705, 704), (828, 112, 707, 840), (14, 13, 704, 705), (10, 11, 700, 701), (12, 10, 701, 702), (547, 548, 712, 713), (114, 14, 705, 708), (124, 547, 713, 710), (112, 113, 706, 707), (705, 703, 715, 717), (703, 700, 716, 715), (708, 705, 717, 718), (126, 114, 708, 711), (112, 124, 710, 851, 707), (720, 845, 722, 724), (713, 712, 728, 729), (712, 714, 730, 728), (708, 706, 707), (779, 778, 787, 788), (750, 748, 766, 767), (733, 734, 736, 735), (773, 774, 786, 785), (744, 742, 763, 764), (735, 736, 738, 737), (780, 776, 781, 783), (738, 736, 732, 761), (737, 738, 740, 739), (776, 775, 782, 781), (734, 760, 772, 731), (739, 740, 742, 741), (777, 780, 783, 784), (758, 756, 770, 771), (741, 742, 744, 743), (781, 782, 784, 783), (752, 750, 767, 768), (743, 744, 746, 745), (774, 779, 788, 786), (746, 744, 764, 765), (745, 746, 748, 747), (775, 777, 784, 782), (740, 738, 761, 762), (747, 748, 750, 749), (775, 773, 778, 777), (760, 758, 771, 772), (749, 750, 752, 751), (774, 776, 780, 779), (754, 752, 768, 769), (751, 752, 754, 753), (778, 779, 780, 777), (748, 746, 765, 766), (753, 754, 756, 755), (773, 775, 776, 774), (742, 740, 762, 763), (755, 756, 758, 757), (736, 734, 731, 732), (732, 731, 772, 771, 770, 769, 768, 767, 766, 765, 764, 763, 762, 761), (757, 758, 760, 759), (785, 786, 788, 787), (756, 754, 769, 770), (759, 760, 734, 733), (759, 733, 789, 802), (778, 773, 785, 787), (800, 801, 815, 814), (735, 737, 791, 790), (741, 743, 794, 793), (747, 749, 797, 796), (733, 735, 790, 789), (753, 755, 800, 799), (739, 741, 793, 792), (745, 747, 796, 795), (751, 753, 799, 798), (757, 759, 802, 801), (737, 739, 792, 791), (743, 745, 795, 794), (749, 751, 798, 797), (755, 757, 801, 800), (803, 804, 805, 806, 807, 808, 809, 810, 811, 812, 813, 814, 815, 816), (793, 794, 808, 807), (801, 802, 816, 815), (794, 795, 809, 808), (802, 789, 817, 819), (795, 796, 810, 809), (796, 797, 811, 810), (816, 802, 819, 822), (797, 798, 812, 811), (790, 791, 805, 804), (798, 799, 813, 812), (791, 792, 806, 805), (799, 800, 814, 813), (792, 793, 807, 806), (821, 820, 856, 857), (822, 819, 855, 858), (789, 790, 818, 817), (790, 804, 821, 818), (803, 816, 822, 820), (804, 803, 820, 821), (715, 716, 846, 847, 848, 849, 850, 852, 845, 844, 843, 842, 841), (11, 823, 835, 700), (823, 824, 836, 835), (824, 825, 837, 836), (825, 826, 838, 837), (826, 827, 839, 838), (827, 828, 840, 839), (11, 9, 829, 823), (823, 829, 830, 824), (824, 830, 831, 825), (825, 831, 832, 826), (826, 832, 833, 827), (827, 833, 834, 828), (717, 715, 841, 842, 843, 844, 845, 718), (716, 700, 851, 852), (817, 818, 854, 853), (820, 822, 858, 856), (819, 817, 853, 855), (818, 821, 857, 854), (854, 857, 895, 892), (860, 859, 867, 872), (874, 879, 870, 863), (730, 727, 889, 890), (876, 875, 862, 865), (74, 75, 859, 860), (861, 860, 872, 873), (881, 877, 866, 864), (80, 81, 875, 876), (720, 711, 708, 718, 845), (851, 710, 719, 845, 852), (71, 72, 878, 879), (82, 71, 879, 874), (882, 881, 864, 868), (859, 883, 869, 867), (77, 78, 881, 882), (875, 874, 863, 862), (72, 73, 861, 878), (81, 82, 874, 875), (877, 876, 865, 866), (73, 74, 860, 861), (79, 80, 876, 877), (883, 882, 868, 869), (879, 878, 871, 870), (78, 79, 877, 881), (76, 77, 882, 883), (870, 871, 873, 872, 867, 869, 868, 864, 866, 865, 862, 863), (878, 861, 873, 871), (845, 719, 884, 886), (720, 845, 886, 885), (885, 886, 884, 726, 727), (719, 720, 885, 884), (720, 719, 710, 711), (710, 713, 714, 711), (730, 711, 714), (729, 710, 713), (730, 729, 710, 711), (888, 890, 889, 887), (729, 730, 890, 888), (726, 729, 888, 887), (727, 726, 887, 889), (892, 895, 901, 898), (856, 858, 896, 894), (855, 853, 891, 893), (858, 855, 893, 896), (857, 856, 894, 895), (853, 854, 892, 891), (899, 897, 898, 901, 900, 902), (894, 896, 902, 900), (893, 891, 897, 899), (896, 893, 899, 902), (895, 894, 900, 901), (891, 892, 898, 897), (115, 111, 834, 833, 832, 831, 830, 829, 9, 16), (730, 728, 729, 726, 727), (1111, 1110, 1334, 1335), (645, 958, 1040, 1041), (972, 627, 1007, 1068), (921, 985, 1094, 1095), (646, 959, 1042, 1043), (973, 629, 1009, 1070), (922, 986, 1096, 1097), (647, 960, 1044, 1045), (974, 630, 1011, 1072), (648, 961, 1046, 1047), (923, 987, 1098, 1099), (975, 631, 1013, 1074), (649, 962, 1048, 1049), (924, 988, 1100, 1101), (976, 632, 1015, 1076), (650, 963, 1050, 1051), (925, 989, 1102, 1103), (977, 633, 1017, 1078), (651, 964, 1052, 1053), (926, 990, 1104, 1105), (978, 634, 1019, 1080), (652, 965, 1054, 1055), (927, 991, 1106, 1107), (979, 635, 1021, 1082), (653, 966, 1056, 1057), (928, 992, 1108, 1109), (980, 636, 1023, 1084), (654, 967, 1058, 1059), (929, 993, 1110, 1111), (981, 637, 1025, 1086), (655, 968, 1060, 1061), (930, 994, 1112, 1113), (982, 638, 1027, 1088), (656, 969, 1062, 1063), (931, 995, 1114, 1115), (983, 639, 1029, 1090), (657, 970, 1064, 1065), (932, 996, 1116, 1117), (984, 640, 1031, 1092), (658, 971, 1066, 1067), (933, 997, 1118, 1119), (985, 641, 1033, 1094), (934, 998, 1120, 1121), (986, 642, 1035, 1096), (935, 999, 1122, 1123), (987, 643, 1037, 1098), (936, 1000, 1124, 1125), (988, 644, 1039, 1100), (937, 1001, 1126, 1127), (989, 645, 1041, 1102), (938, 1002, 1128, 1129), (990, 646, 1043, 1104), (939, 1003, 1130, 1131), (991, 647, 1045, 1106), (940, 908, 1069, 1004), (992, 648, 1047, 1108), (941, 909, 1071, 1006), (993, 649, 1049, 1110), (942, 910, 1073, 1008), (994, 650, 1051, 1112), (943, 911, 1075, 1010), (995, 651, 1053, 1114), (944, 912, 1077, 1012), (996, 652, 1055, 1116), (945, 913, 1079, 1014), (997, 653, 1057, 1118), (946, 914, 1081, 1016), (998, 654, 1059, 1120), (947, 915, 1083, 1018), (999, 655, 1061, 1122), (948, 916, 1085, 1020), (1000, 656, 1063, 1124), (949, 917, 1087, 1022), (1001, 657, 1065, 1126), (950, 918, 1089, 1024), (1002, 658, 1067, 1128), (951, 919, 1091, 1026), (1003, 628, 1005, 1130), (952, 920, 1093, 1028), (953, 921, 1095, 1030), (628, 940, 1004, 1005), (954, 922, 1097, 1032), (627, 941, 1006, 1007), (955, 923, 1099, 1034), (629, 942, 1008, 1009), (956, 924, 1101, 1036), (630, 943, 1010, 1011), (957, 925, 1103, 1038), (631, 944, 1012, 1013), (958, 926, 1105, 1040), (632, 945, 1014, 1015), (959, 927, 1107, 1042), (633, 946, 1016, 1017), (908, 972, 1068, 1069), (960, 928, 1109, 1044), (634, 947, 1018, 1019), (909, 973, 1070, 1071), (961, 929, 1111, 1046), (635, 948, 1020, 1021), (910, 974, 1072, 1073), (962, 930, 1113, 1048), (636, 949, 1022, 1023), (911, 975, 1074, 1075), (963, 931, 1115, 1050), (637, 950, 1024, 1025), (912, 976, 1076, 1077), (964, 932, 1117, 1052), (913, 977, 1078, 1079), (638, 951, 1026, 1027), (965, 933, 1119, 1054), (914, 978, 1080, 1081), (639, 952, 1028, 1029), (966, 934, 1121, 1056), (915, 979, 1082, 1083), (640, 953, 1030, 1031), (967, 935, 1123, 1058), (916, 980, 1084, 1085), (641, 954, 1032, 1033), (968, 936, 1125, 1060), (917, 981, 1086, 1087), (642, 955, 1034, 1035), (969, 937, 1127, 1062), (918, 982, 1088, 1089), (643, 956, 1036, 1037), (970, 938, 1129, 1064), (919, 983, 1090, 1091), (644, 957, 1038, 1039), (971, 939, 1131, 1066), (1157, 1156, 1188, 1189), (678, 677, 1150, 1151), (665, 664, 1137, 1138), (679, 678, 1151, 1152), (666, 665, 1138, 1139), (680, 679, 1152, 1153), (667, 666, 1139, 1140), (681, 680, 1153, 1154), (668, 667, 1140, 1141), (682, 681, 1154, 1155), (669, 668, 1141, 1142), (683, 682, 1155, 1156), (670, 669, 1142, 1143), (684, 683, 1156, 1157), (671, 670, 1143, 1144), (685, 684, 1157, 1158), (672, 671, 1144, 1145), (686, 685, 1158, 1159), (673, 672, 1145, 1146), (659, 660, 1133, 1132), (687, 686, 1159, 1160), (674, 673, 1146, 1147), (661, 659, 1132, 1134), (688, 687, 1160, 1161), (675, 674, 1147, 1148), (662, 661, 1134, 1135), (689, 688, 1161, 1162), (676, 675, 1148, 1149), (663, 662, 1135, 1136), (690, 689, 1162, 1163), (677, 676, 1149, 1150), (664, 663, 1136, 1137), (1185, 1184, 1216, 1217), (1144, 1143, 1175, 1176), (1158, 1157, 1189, 1190), (1145, 1144, 1176, 1177), (1159, 1158, 1190, 1191), (1146, 1145, 1177, 1178), (1132, 1133, 1165, 1164), (1160, 1159, 1191, 1192), (1147, 1146, 1178, 1179), (1134, 1132, 1164, 1166), (1161, 1160, 1192, 1193), (1148, 1147, 1179, 1180), (1135, 1134, 1166, 1167), (1162, 1161, 1193, 1194), (1149, 1148, 1180, 1181), (1136, 1135, 1167, 1168), (1163, 1162, 1194, 1195), (1150, 1149, 1181, 1182), (1137, 1136, 1168, 1169), (1133, 1163, 1195, 1165), (1151, 1150, 1182, 1183), (1138, 1137, 1169, 1170), (1152, 1151, 1183, 1184), (1139, 1138, 1170, 1171), (1153, 1152, 1184, 1185), (1140, 1139, 1171, 1172), (1154, 1153, 1185, 1186), (1141, 1140, 1172, 1173), (1155, 1154, 1186, 1187), (1142, 1141, 1173, 1174), (1156, 1155, 1187, 1188), (1143, 1142, 1174, 1175), (1220, 1219, 1379, 1380), (1172, 1171, 1203, 1204), (1186, 1185, 1217, 1218), (1173, 1172, 1204, 1205), (1187, 1186, 1218, 1219), (1174, 1173, 1205, 1206), (1188, 1187, 1219, 1220), (1175, 1174, 1206, 1207), (1189, 1188, 1220, 1221), (1176, 1175, 1207, 1208), (1190, 1189, 1221, 1222), (1177, 1176, 1208, 1209), (1191, 1190, 1222, 1223), (1178, 1177, 1209, 1210), (1164, 1165, 1197, 1196), (1192, 1191, 1223, 1224), (1179, 1178, 1210, 1211), (1166, 1164, 1196, 1198), (1193, 1192, 1224, 1225), (1180, 1179, 1211, 1212), (1167, 1166, 1198, 1199), (1194, 1193, 1225, 1226), (1181, 1180, 1212, 1213), (1168, 1167, 1199, 1200), (1195, 1194, 1226, 1227), (1182, 1181, 1213, 1214), (1169, 1168, 1200, 1201), (1165, 1195, 1227, 1197), (1183, 1182, 1214, 1215), (1170, 1169, 1201, 1202), (1184, 1183, 1215, 1216), (1171, 1170, 1202, 1203), (1351, 1350, 1638, 1639), (1009, 1008, 1232, 1233), (1086, 1025, 1249, 1310), (1113, 1112, 1336, 1337), (1011, 1010, 1234, 1235), (1088, 1027, 1251, 1312), (1115, 1114, 1338, 1339), (1013, 1012, 1236, 1237), (1090, 1029, 1253, 1314), (1117, 1116, 1340, 1341), (1015, 1014, 1238, 1239), (1092, 1031, 1255, 1316), (1119, 1118, 1342, 1343), (1017, 1016, 1240, 1241), (1094, 1033, 1257, 1318), (1121, 1120, 1344, 1345), (1019, 1018, 1242, 1243), (1096, 1035, 1259, 1320), (1123, 1122, 1346, 1347), (1021, 1020, 1244, 1245), (1098, 1037, 1261, 1322), (1125, 1124, 1348, 1349), (1023, 1022, 1246, 1247), (1100, 1039, 1263, 1324), (1127, 1126, 1350, 1351), (1025, 1024, 1248, 1249), (1102, 1041, 1265, 1326), (1129, 1128, 1352, 1353), (1027, 1026, 1250, 1251), (1104, 1043, 1267, 1328), (1131, 1130, 1354, 1355), (1029, 1028, 1252, 1253), (1106, 1045, 1269, 1330), (1004, 1069, 1293, 1228), (1031, 1030, 1254, 1255), (1108, 1047, 1271, 1332), (1006, 1071, 1295, 1230), (1033, 1032, 1256, 1257), (1110, 1049, 1273, 1334), (1008, 1073, 1297, 1232), (1035, 1034, 1258, 1259), (1112, 1051, 1275, 1336), (1010, 1075, 1299, 1234), (1037, 1036, 1260, 1261), (1114, 1053, 1277, 1338), (1012, 1077, 1301, 1236), (1039, 1038, 1262, 1263), (1116, 1055, 1279, 1340), (1014, 1079, 1303, 1238), (1041, 1040, 1264, 1265), (1118, 1057, 1281, 1342), (1016, 1081, 1305, 1240), (1043, 1042, 1266, 1267), (1120, 1059, 1283, 1344), (1018, 1083, 1307, 1242), (1045, 1044, 1268, 1269), (1122, 1061, 1285, 1346), (1020, 1085, 1309, 1244), (1047, 1046, 1270, 1271), (1124, 1063, 1287, 1348), (1022, 1087, 1311, 1246), (1049, 1048, 1272, 1273), (1126, 1065, 1289, 1350), (1024, 1089, 1313, 1248), (1051, 1050, 1274, 1275), (1128, 1067, 1291, 1352), (1026, 1091, 1315, 1250), (1053, 1052, 1276, 1277), (1130, 1005, 1229, 1354), (1028, 1093, 1317, 1252), (1055, 1054, 1278, 1279), (1030, 1095, 1319, 1254), (1057, 1056, 1280, 1281), (1032, 1097, 1321, 1256), (1059, 1058, 1282, 1283), (1034, 1099, 1323, 1258), (1061, 1060, 1284, 1285), (1036, 1101, 1325, 1260), (1063, 1062, 1286, 1287), (1038, 1103, 1327, 1262), (1065, 1064, 1288, 1289), (1040, 1105, 1329, 1264), (1067, 1066, 1290, 1291), (1042, 1107, 1331, 1266), (1069, 1068, 1292, 1293), (1044, 1109, 1333, 1268), (1071, 1070, 1294, 1295), (1046, 1111, 1335, 1270), (1073, 1072, 1296, 1297), (1048, 1113, 1337, 1272), (1075, 1074, 1298, 1299), (1050, 1115, 1339, 1274), (1077, 1076, 1300, 1301), (1052, 1117, 1341, 1276), (1079, 1078, 1302, 1303), (1054, 1119, 1343, 1278), (1081, 1080, 1304, 1305), (1056, 1121, 1345, 1280), (1083, 1082, 1306, 1307), (1058, 1123, 1347, 1282), (1085, 1084, 1308, 1309), (1060, 1125, 1349, 1284), (1087, 1086, 1310, 1311), (1062, 1127, 1351, 1286), (1089, 1088, 1312, 1313), (1064, 1129, 1353, 1288), (1091, 1090, 1314, 1315), (1066, 1131, 1355, 1290), (1093, 1092, 1316, 1317), (1068, 1007, 1231, 1292), (1095, 1094, 1318, 1319), (1070, 1009, 1233, 1294), (1097, 1096, 1320, 1321), (1072, 1011, 1235, 1296), (1099, 1098, 1322, 1323), (1074, 1013, 1237, 1298), (1101, 1100, 1324, 1325), (1076, 1015, 1239, 1300), (1103, 1102, 1326, 1327), (1078, 1017, 1241, 1302), (1105, 1104, 1328, 1329), (1080, 1019, 1243, 1304), (1107, 1106, 1330, 1331), (1005, 1004, 1228, 1229), (1082, 1021, 1245, 1306), (1109, 1108, 1332, 1333), (1007, 1006, 1230, 1231), (1084, 1023, 1247, 1308), (1368, 1367, 1399, 1400), (1207, 1206, 1366, 1367), (1221, 1220, 1380, 1381), (1208, 1207, 1367, 1368), (1222, 1221, 1381, 1382), (1209, 1208, 1368, 1369), (1223, 1222, 1382, 1383), (1210, 1209, 1369, 1370), (1196, 1197, 1357, 1356), (1224, 1223, 1383, 1384), (1211, 1210, 1370, 1371), (1198, 1196, 1356, 1358), (1225, 1224, 1384, 1385), (1212, 1211, 1371, 1372), (1199, 1198, 1358, 1359), (1226, 1225, 1385, 1386), (1213, 1212, 1372, 1373), (1200, 1199, 1359, 1360), (1227, 1226, 1386, 1387), (1214, 1213, 1373, 1374), (1201, 1200, 1360, 1361), (1197, 1227, 1387, 1357), (1215, 1214, 1374, 1375), (1202, 1201, 1361, 1362), (1216, 1215, 1375, 1376), (1203, 1202, 1362, 1363), (1217, 1216, 1376, 1377), (1204, 1203, 1363, 1364), (1218, 1217, 1377, 1378), (1205, 1204, 1364, 1365), (1219, 1218, 1378, 1379), (1206, 1205, 1365, 1366), (1403, 1402, 1434, 1435), (1382, 1381, 1413, 1414), (1369, 1368, 1400, 1401), (1383, 1382, 1414, 1415), (1370, 1369, 1401, 1402), (1356, 1357, 1389, 1388), (1384, 1383, 1415, 1416), (1371, 1370, 1402, 1403), (1358, 1356, 1388, 1390), (1385, 1384, 1416, 1417), (1372, 1371, 1403, 1404), (1359, 1358, 1390, 1391), (1386, 1385, 1417, 1418), (1373, 1372, 1404, 1405), (1360, 1359, 1391, 1392), (1387, 1386, 1418, 1419), (1374, 1373, 1405, 1406), (1361, 1360, 1392, 1393), (1357, 1387, 1419, 1389), (1375, 1374, 1406, 1407), (1362, 1361, 1393, 1394), (1376, 1375, 1407, 1408), (1363, 1362, 1394, 1395), (1377, 1376, 1408, 1409), (1364, 1363, 1395, 1396), (1378, 1377, 1409, 1410), (1365, 1364, 1396, 1397), (1379, 1378, 1410, 1411), (1366, 1365, 1397, 1398), (1380, 1379, 1411, 1412), (1367, 1366, 1398, 1399), (1381, 1380, 1412, 1413), (1432, 1431, 1463, 1464), (1390, 1388, 1420, 1422), (1417, 1416, 1448, 1449), (1404, 1403, 1435, 1436), (1391, 1390, 1422, 1423), (1418, 1417, 1449, 1450), (1405, 1404, 1436, 1437), (1392, 1391, 1423, 1424), (1419, 1418, 1450, 1451), (1406, 1405, 1437, 1438), (1393, 1392, 1424, 1425), (1389, 1419, 1451, 1421), (1407, 1406, 1438, 1439), (1394, 1393, 1425, 1426), (1408, 1407, 1439, 1440), (1395, 1394, 1426, 1427), (1409, 1408, 1440, 1441), (1396, 1395, 1427, 1428), (1410, 1409, 1441, 1442), (1397, 1396, 1428, 1429), (1411, 1410, 1442, 1443), (1398, 1397, 1429, 1430), (1412, 1411, 1443, 1444), (1399, 1398, 1430, 1431), (1413, 1412, 1444, 1445), (1400, 1399, 1431, 1432), (1414, 1413, 1445, 1446), (1401, 1400, 1432, 1433), (1415, 1414, 1446, 1447), (1402, 1401, 1433, 1434), (1388, 1389, 1421, 1420), (1416, 1415, 1447, 1448), (1467, 1466, 1498, 1499), (1446, 1445, 1477, 1478), (1433, 1432, 1464, 1465), (1447, 1446, 1478, 1479), (1434, 1433, 1465, 1466), (1420, 1421, 1453, 1452), (1448, 1447, 1479, 1480), (1435, 1434, 1466, 1467), (1422, 1420, 1452, 1454), (1449, 1448, 1480, 1481), (1436, 1435, 1467, 1468), (1423, 1422, 1454, 1455), (1450, 1449, 1481, 1482), (1437, 1436, 1468, 1469), (1424, 1423, 1455, 1456), (1451, 1450, 1482, 1483), (1438, 1437, 1469, 1470), (1425, 1424, 1456, 1457), (1421, 1451, 1483, 1453), (1439, 1438, 1470, 1471), (1426, 1425, 1457, 1458), (1440, 1439, 1471, 1472), (1427, 1426, 1458, 1459), (1441, 1440, 1472, 1473), (1428, 1427, 1459, 1460), (1442, 1441, 1473, 1474), (1429, 1428, 1460, 1461), (1443, 1442, 1474, 1475), (1430, 1429, 1461, 1462), (1444, 1443, 1475, 1476), (1431, 1430, 1462, 1463), (1445, 1444, 1476, 1477), (1502, 1501, 1789, 1790), (1454, 1452, 1484, 1486), (1481, 1480, 1512, 1513), (1468, 1467, 1499, 1500), (1455, 1454, 1486, 1487), (1482, 1481, 1513, 1514), (1469, 1468, 1500, 1501), (1456, 1455, 1487, 1488), (1483, 1482, 1514, 1515), (1470, 1469, 1501, 1502), (1457, 1456, 1488, 1489), (1453, 1483, 1515, 1485), (1471, 1470, 1502, 1503), (1458, 1457, 1489, 1490), (1472, 1471, 1503, 1504), (1459, 1458, 1490, 1491), (1473, 1472, 1504, 1505), (1460, 1459, 1491, 1492), (1474, 1473, 1505, 1506), (1461, 1460, 1492, 1493), (1475, 1474, 1506, 1507), (1462, 1461, 1493, 1494), (1476, 1475, 1507, 1508), (1463, 1462, 1494, 1495), (1477, 1476, 1508, 1509), (1464, 1463, 1495, 1496), (1478, 1477, 1509, 1510), (1465, 1464, 1496, 1497), (1479, 1478, 1510, 1511), (1466, 1465, 1497, 1498), (1452, 1453, 1485, 1484), (1480, 1479, 1511, 1512), (1592, 1531, 1659, 1720), (1249, 1248, 1536, 1537), (1326, 1265, 1553, 1614), (1353, 1352, 1640, 1641), (1251, 1250, 1538, 1539), (1328, 1267, 1555, 1616), (1355, 1354, 1642, 1643), (1253, 1252, 1540, 1541), (1330, 1269, 1557, 1618), (1228, 1293, 1581, 1516), (1255, 1254, 1542, 1543), (1332, 1271, 1559, 1620), (1230, 1295, 1583, 1518), (1257, 1256, 1544, 1545), (1334, 1273, 1561, 1622), (1232, 1297, 1585, 1520), (1259, 1258, 1546, 1547), (1336, 1275, 1563, 1624), (1234, 1299, 1587, 1522), (1261, 1260, 1548, 1549), (1338, 1277, 1565, 1626), (1236, 1301, 1589, 1524), (1263, 1262, 1550, 1551), (1340, 1279, 1567, 1628), (1238, 1303, 1591, 1526), (1265, 1264, 1552, 1553), (1342, 1281, 1569, 1630), (1240, 1305, 1593, 1528), (1267, 1266, 1554, 1555), (1344, 1283, 1571, 1632), (1242, 1307, 1595, 1530), (1269, 1268, 1556, 1557), (1346, 1285, 1573, 1634), (1244, 1309, 1597, 1532), (1271, 1270, 1558, 1559), (1348, 1287, 1575, 1636), (1246, 1311, 1599, 1534), (1273, 1272, 1560, 1561), (1350, 1289, 1577, 1638), (1248, 1313, 1601, 1536), (1275, 1274, 1562, 1563), (1352, 1291, 1579, 1640), (1250, 1315, 1603, 1538), (1277, 1276, 1564, 1565), (1354, 1229, 1517, 1642), (1252, 1317, 1605, 1540), (1279, 1278, 1566, 1567), (1254, 1319, 1607, 1542), (1281, 1280, 1568, 1569), (1256, 1321, 1609, 1544), (1283, 1282, 1570, 1571), (1258, 1323, 1611, 1546), (1285, 1284, 1572, 1573), (1260, 1325, 1613, 1548), (1287, 1286, 1574, 1575), (1262, 1327, 1615, 1550), (1289, 1288, 1576, 1577), (1264, 1329, 1617, 1552), (1291, 1290, 1578, 1579), (1266, 1331, 1619, 1554), (1293, 1292, 1580, 1581), (1268, 1333, 1621, 1556), (1295, 1294, 1582, 1583), (1270, 1335, 1623, 1558), (1297, 1296, 1584, 1585), (1272, 1337, 1625, 1560), (1299, 1298, 1586, 1587), (1274, 1339, 1627, 1562), (1301, 1300, 1588, 1589), (1276, 1341, 1629, 1564), (1303, 1302, 1590, 1591), (1278, 1343, 1631, 1566), (1305, 1304, 1592, 1593), (1280, 1345, 1633, 1568), (1307, 1306, 1594, 1595), (1282, 1347, 1635, 1570), (1309, 1308, 1596, 1597), (1284, 1349, 1637, 1572), (1311, 1310, 1598, 1599), (1286, 1351, 1639, 1574), (1313, 1312, 1600, 1601), (1288, 1353, 1641, 1576), (1315, 1314, 1602, 1603), (1290, 1355, 1643, 1578), (1317, 1316, 1604, 1605), (1292, 1231, 1519, 1580), (1319, 1318, 1606, 1607), (1294, 1233, 1521, 1582), (1321, 1320, 1608, 1609), (1296, 1235, 1523, 1584), (1323, 1322, 1610, 1611), (1298, 1237, 1525, 1586), (1325, 1324, 1612, 1613), (1300, 1239, 1527, 1588), (1327, 1326, 1614, 1615), (1302, 1241, 1529, 1590), (1329, 1328, 1616, 1617), (1304, 1243, 1531, 1592), (1331, 1330, 1618, 1619), (1229, 1228, 1516, 1517), (1306, 1245, 1533, 1594), (1333, 1332, 1620, 1621), (1231, 1230, 1518, 1519), (1308, 1247, 1535, 1596), (1335, 1334, 1622, 1623), (1233, 1232, 1520, 1521), (1310, 1249, 1537, 1598), (1337, 1336, 1624, 1625), (1235, 1234, 1522, 1523), (1312, 1251, 1539, 1600), (1339, 1338, 1626, 1627), (1237, 1236, 1524, 1525), (1314, 1253, 1541, 1602), (1341, 1340, 1628, 1629), (1239, 1238, 1526, 1527), (1316, 1255, 1543, 1604), (1343, 1342, 1630, 1631), (1241, 1240, 1528, 1529), (1318, 1257, 1545, 1606), (1345, 1344, 1632, 1633), (1243, 1242, 1530, 1531), (1320, 1259, 1547, 1608), (1347, 1346, 1634, 1635), (1245, 1244, 1532, 1533), (1322, 1261, 1549, 1610), (1349, 1348, 1636, 1637), (1247, 1246, 1534, 1535), (1324, 1263, 1551, 1612), (1647, 1646, 1711, 1710, 1649, 1648, 1713, 1712, 1651, 1650, 1715, 1714, 1653, 1652, 1717, 1716, 1655, 1654, 1719, 1718, 1657, 1656, 1721, 1720, 1659, 1658, 1723, 1722, 1661, 1660, 1725, 1724, 1663, 1662, 1727, 1726, 1665, 1664, 1729, 1728, 1667, 1666, 1731, 1730, 1669, 1668, 1733, 1732, 1671, 1670, 1735, 1734, 1673, 1672, 1737, 1736, 1675, 1674, 1739, 1738, 1677, 1676, 1741, 1740, 1679, 1678, 1743, 1742, 1681, 1680, 1745, 1744, 1683, 1682, 1747, 1746, 1685, 1684, 1749, 1748, 1687, 1686, 1751, 1750, 1689, 1688, 1753, 1752, 1691, 1690, 1755, 1754, 1693, 1692, 1757, 1756, 1695, 1694, 1759, 1758, 1697, 1696, 1761, 1760, 1699, 1698, 1763, 1762, 1701, 1700, 1765, 1764, 1703, 1702, 1767, 1766, 1705, 1704, 1769, 1768, 1707, 1706, 1771, 1770, 1645, 1644, 1709, 1708), (1619, 1618, 1746, 1747), (1517, 1516, 1644, 1645), (1594, 1533, 1661, 1722), (1621, 1620, 1748, 1749), (1519, 1518, 1646, 1647), (1596, 1535, 1663, 1724), (1623, 1622, 1750, 1751), (1521, 1520, 1648, 1649), (1598, 1537, 1665, 1726), (1625, 1624, 1752, 1753), (1523, 1522, 1650, 1651), (1600, 1539, 1667, 1728), (1627, 1626, 1754, 1755), (1525, 1524, 1652, 1653), (1602, 1541, 1669, 1730), (1629, 1628, 1756, 1757), (1527, 1526, 1654, 1655), (1604, 1543, 1671, 1732), (1631, 1630, 1758, 1759), (1529, 1528, 1656, 1657), (1606, 1545, 1673, 1734), (1633, 1632, 1760, 1761), (1531, 1530, 1658, 1659), (1608, 1547, 1675, 1736), (1635, 1634, 1762, 1763), (1533, 1532, 1660, 1661), (1610, 1549, 1677, 1738), (1637, 1636, 1764, 1765), (1535, 1534, 1662, 1663), (1612, 1551, 1679, 1740), (1639, 1638, 1766, 1767), (1537, 1536, 1664, 1665), (1614, 1553, 1681, 1742), (1641, 1640, 1768, 1769), (1539, 1538, 1666, 1667), (1616, 1555, 1683, 1744), (1643, 1642, 1770, 1771), (1541, 1540, 1668, 1669), (1618, 1557, 1685, 1746), (1516, 1581, 1709, 1644), (1543, 1542, 1670, 1671), (1620, 1559, 1687, 1748), (1518, 1583, 1711, 1646), (1545, 1544, 1672, 1673), (1622, 1561, 1689, 1750), (1520, 1585, 1713, 1648), (1547, 1546, 1674, 1675), (1624, 1563, 1691, 1752), (1522, 1587, 1715, 1650), (1549, 1548, 1676, 1677), (1626, 1565, 1693, 1754), (1524, 1589, 1717, 1652), (1551, 1550, 1678, 1679), (1628, 1567, 1695, 1756), (1526, 1591, 1719, 1654), (1553, 1552, 1680, 1681), (1630, 1569, 1697, 1758), (1528, 1593, 1721, 1656), (1555, 1554, 1682, 1683), (1632, 1571, 1699, 1760), (1530, 1595, 1723, 1658), (1557, 1556, 1684, 1685), (1634, 1573, 1701, 1762), (1532, 1597, 1725, 1660), (1559, 1558, 1686, 1687), (1636, 1575, 1703, 1764), (1534, 1599, 1727, 1662), (1561, 1560, 1688, 1689), (1638, 1577, 1705, 1766), (1536, 1601, 1729, 1664), (1563, 1562, 1690, 1691), (1640, 1579, 1707, 1768), (1538, 1603, 1731, 1666), (1565, 1564, 1692, 1693), (1642, 1517, 1645, 1770), (1540, 1605, 1733, 1668), (1567, 1566, 1694, 1695), (1542, 1607, 1735, 1670), (1569, 1568, 1696, 1697), (1544, 1609, 1737, 1672), (1571, 1570, 1698, 1699), (1546, 1611, 1739, 1674), (1573, 1572, 1700, 1701), (1548, 1613, 1741, 1676), (1575, 1574, 1702, 1703), (1550, 1615, 1743, 1678), (1577, 1576, 1704, 1705), (1552, 1617, 1745, 1680), (1579, 1578, 1706, 1707), (1554, 1619, 1747, 1682), (1581, 1580, 1708, 1709), (1556, 1621, 1749, 1684), (1583, 1582, 1710, 1711), (1558, 1623, 1751, 1686), (1585, 1584, 1712, 1713), (1560, 1625, 1753, 1688), (1587, 1586, 1714, 1715), (1562, 1627, 1755, 1690), (1589, 1588, 1716, 1717), (1564, 1629, 1757, 1692), (1591, 1590, 1718, 1719), (1566, 1631, 1759, 1694), (1593, 1592, 1720, 1721), (1568, 1633, 1761, 1696), (1595, 1594, 1722, 1723), (1570, 1635, 1763, 1698), (1597, 1596, 1724, 1725), (1572, 1637, 1765, 1700), (1599, 1598, 1726, 1727), (1574, 1639, 1767, 1702), (1601, 1600, 1728, 1729), (1576, 1641, 1769, 1704), (1603, 1602, 1730, 1731), (1578, 1643, 1771, 1706), (1605, 1604, 1732, 1733), (1580, 1519, 1647, 1708), (1607, 1606, 1734, 1735), (1582, 1521, 1649, 1710), (1609, 1608, 1736, 1737), (1584, 1523, 1651, 1712), (1611, 1610, 1738, 1739), (1586, 1525, 1653, 1714), (1613, 1612, 1740, 1741), (1588, 1527, 1655, 1716), (1615, 1614, 1742, 1743), (1590, 1529, 1657, 1718), (1617, 1616, 1744, 1745), (1489, 1488, 1776, 1777), (1485, 1515, 1803, 1773), (1503, 1502, 1790, 1791), (1490, 1489, 1777, 1778), (1504, 1503, 1791, 1792), (1491, 1490, 1778, 1779), (1505, 1504, 1792, 1793), (1492, 1491, 1779, 1780), (1506, 1505, 1793, 1794), (1493, 1492, 1780, 1781), (1507, 1506, 1794, 1795), (1494, 1493, 1781, 1782), (1508, 1507, 1795, 1796), (1495, 1494, 1782, 1783), (1509, 1508, 1796, 1797), (1496, 1495, 1783, 1784), (1510, 1509, 1797, 1798), (1497, 1496, 1784, 1785), (1511, 1510, 1798, 1799), (1498, 1497, 1785, 1786), (1484, 1485, 1773, 1772), (1512, 1511, 1799, 1800), (1499, 1498, 1786, 1787), (1486, 1484, 1772, 1774), (1513, 1512, 1800, 1801), (1500, 1499, 1787, 1788), (1487, 1486, 1774, 1775), (1514, 1513, 1801, 1802), (1501, 1500, 1788, 1789), (1488, 1487, 1775, 1776), (1515, 1514, 1802, 1803), (1805, 1806, 1807, 1808, 1809, 1810, 1811, 1812, 1813, 1814, 1815, 1816, 1817, 1818, 1819, 1820, 1821, 1822, 1823, 1824, 1825, 1826, 1827, 1828, 1829, 1830, 1831, 1832, 1833, 1834, 1835, 1804), (1852, 1851, 1883, 1884), (1825, 1824, 1856, 1857), (1812, 1811, 1843, 1844), (1826, 1825, 1857, 1858), (1813, 1812, 1844, 1845), (1827, 1826, 1858, 1859), (1814, 1813, 1845, 1846), (1828, 1827, 1859, 1860), (1815, 1814, 1846, 1847), (1829, 1828, 1860, 1861), (1816, 1815, 1847, 1848), (1830, 1829, 1861, 1862), (1817, 1816, 1848, 1849), (1831, 1830, 1862, 1863), (1818, 1817, 1849, 1850), (1805, 1804, 1837, 1836), (1832, 1831, 1863, 1864), (1819, 1818, 1850, 1851), (1806, 1805, 1836, 1838), (1833, 1832, 1864, 1865), (1820, 1819, 1851, 1852), (1807, 1806, 1838, 1839), (1834, 1833, 1865, 1866), (1821, 1820, 1852, 1853), (1808, 1807, 1839, 1840), (1835, 1834, 1866, 1867), (1822, 1821, 1853, 1854), (1809, 1808, 1840, 1841), (1804, 1835, 1867, 1837), (1823, 1822, 1854, 1855), (1810, 1809, 1841, 1842), (1824, 1823, 1855, 1856), (1811, 1810, 1842, 1843), (1887, 1886, 1918, 1919), (1839, 1838, 1870, 1871), (1866, 1865, 1897, 1898), (1853, 1852, 1884, 1885), (1840, 1839, 1871, 1872), (1867, 1866, 1898, 1899), (1854, 1853, 1885, 1886), (1841, 1840, 1872, 1873), (1837, 1867, 1899, 1869), (1855, 1854, 1886, 1887), (1842, 1841, 1873, 1874), (1856, 1855, 1887, 1888), (1843, 1842, 1874, 1875), (1857, 1856, 1888, 1889), (1844, 1843, 1875, 1876), (1858, 1857, 1889, 1890), (1845, 1844, 1876, 1877), (1859, 1858, 1890, 1891), (1846, 1845, 1877, 1878), (1860, 1859, 1891, 1892), (1847, 1846, 1878, 1879), (1861, 1860, 1892, 1893), (1848, 1847, 1879, 1880), (1862, 1861, 1893, 1894), (1849, 1848, 1880, 1881), (1863, 1862, 1894, 1895), (1850, 1849, 1881, 1882), (1836, 1837, 1869, 1868), (1864, 1863, 1895, 1896), (1851, 1850, 1882, 1883), (1838, 1836, 1868, 1870), (1865, 1864, 1896, 1897), (1900, 1901, 1931, 1930, 1929, 1928, 1927, 1926, 1925, 1924, 1923, 1922, 1921, 1920, 1919, 1918, 1917, 1916, 1915, 1914, 1913, 1912, 1911, 1910, 1909, 1908, 1907, 1906, 1905, 1904, 1903, 1902), (1874, 1873, 1905, 1906), (1888, 1887, 1919, 1920), (1875, 1874, 1906, 1907), (1889, 1888, 1920, 1921), (1876, 1875, 1907, 1908), (1890, 1889, 1921, 1922), (1877, 1876, 1908, 1909), (1891, 1890, 1922, 1923), (1878, 1877, 1909, 1910), (1892, 1891, 1923, 1924), (1879, 1878, 1910, 1911), (1893, 1892, 1924, 1925), (1880, 1879, 1911, 1912), (1894, 1893, 1925, 1926), (1881, 1880, 1912, 1913), (1895, 1894, 1926, 1927), (1882, 1881, 1913, 1914), (1868, 1869, 1901, 1900), (1896, 1895, 1927, 1928), (1883, 1882, 1914, 1915), (1870, 1868, 1900, 1902), (1897, 1896, 1928, 1929), (1884, 1883, 1915, 1916), (1871, 1870, 1902, 1903), (1898, 1897, 1929, 1930), (1885, 1884, 1916, 1917), (1872, 1871, 1903, 1904), (1899, 1898, 1930, 1931), (1886, 1885, 1917, 1918), (1873, 1872, 1904, 1905), (1869, 1899, 1931, 1901)])
me_cylinder_001.materials.append(mat_material_001)
me_cylinder_001.use_remesh_preserve_volume = False
me_cylinder_001.use_remesh_preserve_attributes = False
me_cylinder_001.use_mirror_vertex_groups = False
me_cylinder_001.update()

# ---- objects
ob_cylinder = bpy.data.objects.new('Cylinder', me_cylinder_001)
ob_lamp = bpy.data.objects.new('Lamp', light_lamp)
ob_camera = bpy.data.objects.new('Camera', cam_camera)

# ---- transforms, parenting, visibility, modifiers, constraints
ob_cylinder.location = (0.6334, -1.256, 4.199)
ob_cylinder.rotation_euler = (-1.571, 3.142, -0.0)
ob_cylinder.scale = (0.5051, 0.5051, 0.5051)
ob_cylinder.lineart.crease_threshold = 0.0
ob_lamp.location = (4.076, 1.005, 5.904)
ob_lamp.rotation_euler = (0.6503, 0.05522, 1.866)
ob_lamp.lock_rotations_4d = False
ob_lamp.empty_display_type = 'ARROWS'
ob_lamp.color = (0.0, 0.0, 0.0, 0.0)
ob_lamp.lineart.crease_threshold = 0.0
ob_camera.location = (7.481, -6.508, 5.344)
ob_camera.rotation_euler = (1.109, 0.0, 0.8149)
ob_camera.lock_rotations_4d = False
ob_camera.empty_display_type = 'ARROWS'
ob_camera.color = (0.0, 0.0, 0.0, 0.0)
ob_camera.display_type = 'WIRE'
ob_camera.lineart.crease_threshold = 0.0

# ---- collection membership
col_collection_1.objects.link(ob_cylinder)
col_collection_1.objects.link(ob_lamp)
col_collection_1.objects.link(ob_camera)

# ---- scene / render settings (as saved in the file)
scene.camera = ob_camera
scene.frame_start = 1; scene.frame_end = 250; scene.frame_set(0)
scene.render.engine = 'BLENDER_EEVEE_NEXT'
scene.render.resolution_percentage = 50
scene.render.dither_intensity = 0.0
scene.cycles.use_denoising = False
scene.cycles.samples = 128
scene.cycles.sampling_pattern = 'TABULATED_SOBOL'
scene.cycles.use_adaptive_sampling = False
scene.cycles.use_light_tree = False
scene.cycles.blur_glossy = 0.0
scene.cycles.sample_clamp_indirect = 0.0
scene.view_settings.view_transform = 'Standard'
bpy.context.view_layer.update()
